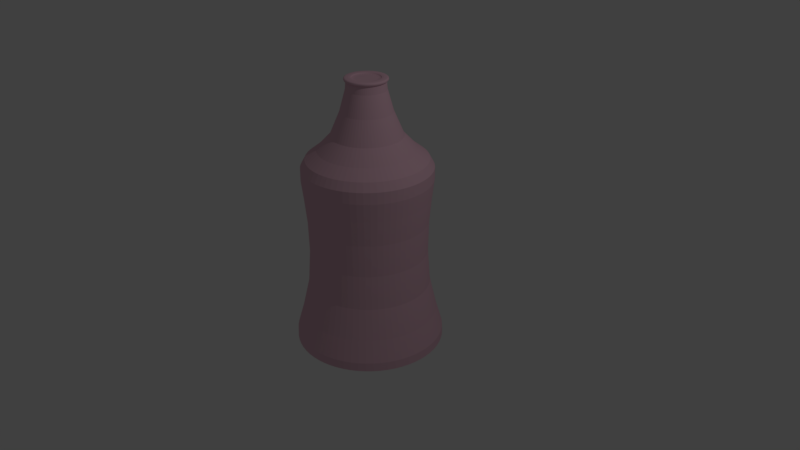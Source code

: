 # Source: BottleThree.blend  (saved by Blender 2.79.0; exported with 4.5.12 LTS)
import bpy
from mathutils import Matrix  # noqa: F401  (used for matrix-valued properties, if any)

bpy.ops.wm.read_factory_settings(use_empty=True)
scene = bpy.context.scene
scene.name = 'Scene'

# ---- collections
col_collection_1 = bpy.data.collections.new('Collection 1'); scene.collection.children.link(col_collection_1)

# ---- materials (node trees are filled in below, after node groups)
mat_material_001 = bpy.data.materials.new('Material.001')
mat_material_001.alpha_threshold = 0.0
mat_material_001.use_transparent_shadow = False
mat_material_001.diffuse_color = (0.8, 0.4989, 0.5998, 1.0)
mat_material_001.roughness = 0.5

# ---- material node trees

# ---- world
world_world = bpy.data.worlds.new('World'); scene.world = world_world
world_world.color = (0.05088, 0.05088, 0.05088)
world_world.use_sun_shadow = False
world_world.sun_shadow_jitter_overblur = 0.0
world_world.cycles.sampling_method = 'MANUAL'

# ---- cameras
cam_camera = bpy.data.cameras.new('Camera')
cam_camera.clip_end = 100.0
cam_camera.lens = 35.0
cam_camera.sensor_width = 32.0
cam_camera.sensor_height = 18.0
cam_camera.ortho_scale = 7.314
cam_camera.dof.focus_distance = 0.0
cam_camera.dof.aperture_fstop = 128.0

# ---- lights
light_lamp = bpy.data.lights.new('Lamp', 'POINT')
light_lamp.transmission_factor = 0.0
light_lamp.cutoff_distance = 30.0
light_lamp.energy = 100.0
light_lamp.shadow_buffer_clip_start = 1.001
light_lamp.shadow_soft_size = 0.1
light_lamp.shadow_maximum_resolution = 0.006
light_lamp.use_absolute_resolution = True

# ---- meshes
me_cylinder = bpy.data.meshes.new('Cylinder')
me_cylinder.from_pydata([(0.07812, 0.7932, 1.611), (0.2314, 0.7627, 1.611), (0.3757, 0.7029, 1.611), (0.5056, 0.6161, 1.611), (0.6161, 0.5056, 1.611), (0.7029, 0.3757, 1.611), (0.7627, 0.2314, 1.611), (0.7932, 0.07812, 1.611), (0.7932, -0.07812, 1.611), (0.7627, -0.2314, 1.611), (0.7029, -0.3757, 1.611), (0.6161, -0.5056, 1.611), (0.5056, -0.6161, 1.611), (0.3757, -0.7029, 1.611), (0.2314, -0.7627, 1.611), (0.07812, -0.7932, 1.611), (-0.07812, -0.7932, 1.611), (-0.2314, -0.7627, 1.611), (-0.3757, -0.7029, 1.611), (-0.5056, -0.6161, 1.611), (-0.6161, -0.5056, 1.611), (-0.7029, -0.3757, 1.611), (-0.7627, -0.2314, 1.611), (-0.7932, -0.07812, 1.611), (-0.7932, 0.07812, 1.611), (-0.7627, 0.2314, 1.611), (-0.7029, 0.3757, 1.611), (-0.6161, 0.5056, 1.611), (-0.5056, 0.6161, 1.611), (-0.3757, 0.7029, 1.611), (0.7891, 0.2394, 2.36), (-0.2314, 0.7627, 1.611), (-0.07812, 0.7932, 1.611), (0.4526, 0.8467, -2.204), (0.6101, 0.5007, -2.29), (0.7422, -0.6091, -2.204), (-0.7422, -0.6091, -2.204), (-0.4526, 0.8467, -2.204), (0.9555, 0.09411, -2.204), (-0.09411, -0.9555, -2.204), (-0.9188, 0.2787, -2.204), (0.6091, 0.7422, -2.204), (0.6091, -0.7422, -2.204), (-0.8467, -0.4526, -2.204), (-0.2787, 0.9188, -2.204), (0.9555, -0.09411, -2.204), (-0.2787, -0.9188, -2.204), (-0.8467, 0.4526, -2.204), (0.7422, 0.6091, -2.204), (0.4526, -0.8467, -2.204), (0.09411, 0.9555, -2.204), (-0.9188, -0.2787, -2.204), (-0.09411, 0.9555, -2.204), (0.9188, -0.2787, -2.204), (-0.4526, -0.8467, -2.204), (-0.7422, 0.6091, -2.204), (0.8467, 0.4526, -2.204), (0.2787, -0.9188, -2.204), (-0.9555, -0.09411, -2.204), (0.2787, 0.9188, -2.204), (0.8467, -0.4526, -2.204), (-0.6091, -0.7422, -2.204), (-0.6091, 0.7422, -2.204), (0.9188, 0.2787, -2.204), (0.09411, -0.9555, -2.204), (-0.9555, 0.09411, -2.204), (5.541e-08, 3.222e-07, -2.321), (-0.07736, 0.7855, -2.29), (-0.3721, -0.6961, -2.29), (0.6961, 0.3721, -2.29), (-0.5007, -0.6101, -2.29), (0.7553, 0.2291, -2.29), (-0.6101, -0.5007, -2.29), (0.7855, 0.07736, -2.29), (-0.6961, -0.3721, -2.29), (0.7855, -0.07736, -2.29), (-0.7553, -0.2291, -2.29), (0.7553, -0.2291, -2.29), (-0.7855, -0.07736, -2.29), (0.6961, -0.3721, -2.29), (-0.7855, 0.07736, -2.29), (0.6101, -0.5007, -2.29), (-0.7553, 0.2291, -2.29), (0.5007, -0.6101, -2.29), (-0.6961, 0.3721, -2.29), (0.3721, -0.6961, -2.29), (0.07736, 0.7855, -2.29), (-0.6101, 0.5007, -2.29), (0.2291, -0.7553, -2.29), (0.2291, 0.7553, -2.29), (-0.5007, 0.6101, -2.29), (0.07736, -0.7855, -2.29), (0.3721, 0.6961, -2.29), (-0.3721, 0.6961, -2.29), (-0.07736, -0.7855, -2.29), (0.5007, 0.6101, -2.29), (-0.2291, 0.7553, -2.29), (-0.2291, -0.7553, -2.29), (0.5479, -0.2929, 2.787), (0.08083, -0.8206, 2.36), (-0.8206, 0.08083, 2.36), (0.3887, 0.7272, 2.36), (0.6374, -0.5231, 2.36), (-0.6374, -0.5231, 2.36), (-0.3887, 0.7272, 2.36), (0.8206, 0.08083, 2.36), (-0.08083, -0.8206, 2.36), (-0.7891, 0.2394, 2.36), (0.5231, 0.6374, 2.36), (0.5231, -0.6374, 2.36), (-0.7272, -0.3887, 2.36), (-0.2394, 0.7891, 2.36), (0.8206, -0.08083, 2.36), (-0.2394, -0.7891, 2.36), (-0.7272, 0.3887, 2.36), (0.6374, 0.5231, 2.36), (0.3887, -0.7272, 2.36), (-0.7891, -0.2394, 2.36), (0.08083, 0.8206, 2.36), (-0.08083, 0.8206, 2.36), (0.7891, -0.2394, 2.36), (-0.3887, -0.7272, 2.36), (-0.6374, 0.5231, 2.36), (0.7272, 0.3887, 2.36), (0.2394, -0.7891, 2.36), (-0.8206, -0.08083, 2.36), (0.2394, 0.7891, 2.36), (0.7272, -0.3887, 2.36), (-0.5231, -0.6374, 2.36), (-0.5231, 0.6374, 2.36), (0.1538, -0.2878, 3.705), (-0.6183, 0.0609, 2.787), (0.4803, -0.3941, 2.787), (-0.5945, 0.1803, 2.787), (0.3941, -0.4803, 2.787), (-0.5479, 0.2929, 2.787), (0.2929, -0.5479, 2.787), (0.0609, 0.6183, 2.787), (-0.4803, 0.3941, 2.787), (0.1803, -0.5945, 2.787), (0.1803, 0.5945, 2.787), (-0.3941, 0.4803, 2.787), (0.0609, -0.6183, 2.787), (0.2929, 0.5479, 2.787), (-0.2929, 0.5479, 2.787), (-0.0609, -0.6183, 2.787), (0.3941, 0.4803, 2.787), (-0.1803, 0.5945, 2.787), (-0.1803, -0.5945, 2.787), (0.4803, 0.3941, 2.787), (-0.0609, 0.6183, 2.787), (-0.2929, -0.5479, 2.787), (0.5479, 0.2929, 2.787), (-0.3941, -0.4803, 2.787), (0.5945, 0.1803, 2.787), (-0.4803, -0.3941, 2.787), (0.6183, 0.0609, 2.787), (-0.5479, -0.2929, 2.787), (0.6183, -0.0609, 2.787), (-0.5945, -0.1803, 2.787), (0.5945, -0.1803, 2.787), (-0.6183, -0.0609, 2.787), (-0.02391, -0.2428, 4.415), (0.03198, 0.3247, 3.705), (-0.2522, 0.207, 3.705), (0.09471, -0.3122, 3.705), (0.09471, 0.3122, 3.705), (-0.207, 0.2522, 3.705), (0.03198, -0.3247, 3.705), (0.1538, 0.2878, 3.705), (-0.1538, 0.2878, 3.705), (-0.03198, -0.3247, 3.705), (0.207, 0.2522, 3.705), (-0.09471, 0.3122, 3.705), (-0.09471, -0.3122, 3.705), (0.2522, 0.207, 3.705), (-0.03198, 0.3247, 3.705), (-0.1538, -0.2878, 3.705), (0.2878, 0.1538, 3.705), (-0.207, -0.2522, 3.705), (0.3122, 0.09471, 3.705), (-0.2522, -0.207, 3.705), (0.3247, 0.03198, 3.705), (-0.2878, -0.1538, 3.705), (0.3247, -0.03198, 3.705), (-0.3122, -0.09471, 3.705), (0.3122, -0.09471, 3.705), (-0.3247, -0.03198, 3.705), (0.2878, -0.1538, 3.705), (-0.3247, 0.03198, 3.705), (0.2522, -0.207, 3.705), (-0.3122, 0.09472, 3.705), (0.207, -0.2522, 3.705), (-0.2878, 0.1538, 3.705), (-0.1703, -0.2076, 4.466), (0.1548, 0.1886, 4.415), (-0.07081, 0.2334, 4.415), (-0.07081, -0.2334, 4.415), (0.1886, 0.1548, 4.415), (-0.02391, 0.2428, 4.415), (-0.115, -0.2151, 4.415), (0.2151, 0.115, 4.415), (-0.1548, -0.1886, 4.415), (0.2334, 0.07081, 4.415), (-0.1886, -0.1548, 4.415), (0.2428, 0.02391, 4.415), (-0.2151, -0.115, 4.415), (0.2428, -0.02391, 4.415), (-0.2334, -0.07081, 4.415), (0.2334, -0.07081, 4.415), (-0.2428, -0.02391, 4.415), (0.2151, -0.115, 4.415), (-0.2428, 0.02391, 4.415), (0.1886, -0.1548, 4.415), (-0.2334, 0.07081, 4.415), (0.1548, -0.1886, 4.415), (-0.2151, 0.115, 4.415), (0.115, -0.2151, 4.415), (0.02391, 0.2428, 4.415), (-0.1886, 0.1548, 4.415), (0.07081, -0.2334, 4.415), (0.07081, 0.2334, 4.415), (-0.1548, 0.1886, 4.415), (0.02391, -0.2428, 4.415), (0.115, 0.2151, 4.415), (-0.115, 0.2151, 4.415), (-0.2461, -0.07466, 4.503), (0.257, 0.07795, 4.466), (-0.2076, -0.1703, 4.466), (0.2672, 0.02632, 4.466), (-0.2368, -0.1266, 4.466), (0.2672, -0.02632, 4.466), (-0.257, -0.07795, 4.466), (0.257, -0.07795, 4.466), (-0.2672, -0.02632, 4.466), (0.2368, -0.1266, 4.466), (-0.2672, 0.02632, 4.466), (0.2076, -0.1703, 4.466), (-0.257, 0.07795, 4.466), (0.1703, -0.2076, 4.466), (-0.2368, 0.1266, 4.466), (0.1266, -0.2368, 4.466), (0.02632, 0.2672, 4.466), (-0.2076, 0.1703, 4.466), (0.07795, -0.257, 4.466), (0.07795, 0.257, 4.466), (-0.1703, 0.2076, 4.466), (0.02632, -0.2672, 4.466), (0.1266, 0.2368, 4.466), (-0.1266, 0.2368, 4.466), (-0.02632, -0.2672, 4.466), (0.1703, 0.2076, 4.466), (-0.07795, 0.257, 4.466), (-0.07795, -0.257, 4.466), (0.2076, 0.1703, 4.466), (-0.02632, 0.2672, 4.466), (-0.1266, -0.2368, 4.466), (0.2368, 0.1266, 4.466), (-0.1115, 0.1358, 4.488), (0.2461, -0.07466, 4.503), (-0.256, -0.02521, 4.503), (0.2268, -0.1212, 4.503), (-0.256, 0.02521, 4.503), (0.1988, -0.1632, 4.503), (-0.2461, 0.07466, 4.503), (0.1632, -0.1988, 4.503), (-0.2268, 0.1212, 4.503), (0.1212, -0.2268, 4.503), (0.02521, 0.256, 4.503), (-0.1988, 0.1632, 4.503), (0.07466, -0.2461, 4.503), (0.07466, 0.2461, 4.503), (-0.1632, 0.1988, 4.503), (0.02521, -0.256, 4.503), (0.1212, 0.2268, 4.503), (-0.1212, 0.2268, 4.503), (-0.02521, -0.256, 4.503), (0.1632, 0.1988, 4.503), (-0.07466, 0.2461, 4.503), (-0.07466, -0.2461, 4.503), (0.1988, 0.1632, 4.503), (-0.02521, 0.256, 4.503), (-0.1212, -0.2268, 4.503), (0.2268, 0.1212, 4.503), (-0.1632, -0.1988, 4.503), (0.2461, 0.07466, 4.503), (-0.1988, -0.1632, 4.503), (0.256, 0.02521, 4.503), (-0.2268, -0.1212, 4.503), (0.256, -0.02521, 4.503), (0.02066, 0.2098, 4.51), (0.06119, 0.2017, 4.51), (0.09936, 0.1859, 4.51), (0.1337, 0.1629, 4.51), (0.1629, 0.1337, 4.51), (0.1859, 0.09936, 4.51), (0.2017, 0.06119, 4.51), (0.2098, 0.02066, 4.51), (0.2098, -0.02066, 4.51), (0.2017, -0.06119, 4.51), (0.1859, -0.09936, 4.51), (0.1629, -0.1337, 4.51), (0.1337, -0.1629, 4.51), (0.09936, -0.1859, 4.51), (0.06119, -0.2017, 4.51), (0.02066, -0.2098, 4.51), (-0.02066, -0.2098, 4.51), (-0.06119, -0.2017, 4.51), (-0.09936, -0.1859, 4.51), (-0.1337, -0.1629, 4.51), (-0.1629, -0.1337, 4.51), (-0.1859, -0.09936, 4.51), (-0.2017, -0.06119, 4.51), (-0.2098, -0.02066, 4.51), (-0.2098, 0.02066, 4.51), (-0.2017, 0.06119, 4.51), (-0.1859, 0.09936, 4.51), (-0.1629, 0.1337, 4.51), (-0.1337, 0.1629, 4.51), (-0.09936, 0.1859, 4.51), (-0.06119, 0.2017, 4.51), (-0.02066, 0.2098, 4.51), (-8.289e-08, 2.827e-07, 4.466), (0.01722, -0.1749, 4.488), (0.08283, 0.155, 4.488), (-0.08283, 0.155, 4.488), (-0.01722, -0.1749, 4.488), (0.1115, 0.1358, 4.488), (-0.051, 0.1681, 4.488), (-0.051, -0.1681, 4.488), (0.1358, 0.1115, 4.488), (-0.01722, 0.1749, 4.488), (-0.08283, -0.155, 4.488), (0.155, 0.08283, 4.488), (-0.1115, -0.1358, 4.488), (0.1681, 0.051, 4.488), (-0.1358, -0.1115, 4.488), (0.1749, 0.01722, 4.488), (-0.155, -0.08282, 4.488), (0.1749, -0.01722, 4.488), (-0.1681, -0.051, 4.488), (0.1681, -0.051, 4.488), (-0.1749, -0.01722, 4.488), (0.155, -0.08282, 4.488), (-0.1749, 0.01722, 4.488), (0.1358, -0.1115, 4.488), (-0.1681, 0.051, 4.488), (0.1115, -0.1358, 4.488), (-0.155, 0.08283, 4.488), (0.08283, -0.155, 4.488), (0.01722, 0.1749, 4.488), (-0.1358, 0.1115, 4.488), (0.051, -0.1681, 4.488), (0.051, 0.1681, 4.488), (-0.08573, 0.8705, -1.443), (-0.07392, 0.7506, 0.1622), (-0.2539, 0.837, -1.443), (-0.2189, 0.7217, 0.1622), (-0.4123, 0.7714, -1.443), (-0.3555, 0.6651, 0.1622), (-0.5549, 0.6761, -1.443), (-0.4785, 0.583, 0.1622), (-0.6761, 0.5549, -1.443), (-0.583, 0.4785, 0.1622), (-0.7714, 0.4123, -1.443), (-0.6651, 0.3555, 0.1622), (-0.837, 0.2539, -1.443), (-0.7217, 0.2189, 0.1622), (-0.8705, 0.08574, -1.443), (-0.7506, 0.07392, 0.1622), (-0.8705, -0.08573, -1.443), (-0.7506, -0.07392, 0.1622), (-0.837, -0.2539, -1.443), (-0.7217, -0.2189, 0.1622), (-0.7714, -0.4123, -1.443), (-0.6651, -0.3555, 0.1622), (-0.6761, -0.5549, -1.443), (-0.583, -0.4785, 0.1622), (-0.5549, -0.6761, -1.443), (-0.4785, -0.583, 0.1622), (-0.4123, -0.7714, -1.443), (-0.3555, -0.6651, 0.1622), (-0.2539, -0.837, -1.443), (-0.2189, -0.7217, 0.1622), (-0.08573, -0.8705, -1.443), (-0.07392, -0.7506, 0.1622), (0.08573, -0.8705, -1.443), (0.07392, -0.7506, 0.1622), (0.2539, -0.837, -1.443), (0.2189, -0.7217, 0.1622), (0.4123, -0.7714, -1.443), (0.3555, -0.6651, 0.1622), (0.5549, -0.6761, -1.443), (0.4785, -0.583, 0.1622), (0.6761, -0.5549, -1.443), (0.583, -0.4785, 0.1622), (0.7714, -0.4123, -1.443), (0.6651, -0.3555, 0.1622), (0.837, -0.2539, -1.443), (0.7217, -0.2189, 0.1622), (0.8705, -0.08573, -1.443), (0.7506, -0.07392, 0.1622), (0.8705, 0.08573, -1.443), (0.7506, 0.07392, 0.1622), (0.837, 0.2539, -1.443), (0.7217, 0.2189, 0.1622), (0.7714, 0.4123, -1.443), (0.6651, 0.3555, 0.1622), (0.6761, 0.5549, -1.443), (0.583, 0.4785, 0.1622), (0.5549, 0.6761, -1.443), (0.4785, 0.583, 0.1622), (0.4123, 0.7714, -1.443), (0.3555, 0.6651, 0.1622), (0.2539, 0.837, -1.443), (0.2189, 0.7217, 0.1622), (0.08573, 0.8705, -1.443), (0.07392, 0.7506, 0.1622), (0.09373, 0.9517, -1.987), (0.0809, 0.8214, 2.073), (1.676e-07, 0.797, 1.611), (0.1706, 0.8579, -1.443), (0.2776, 0.9151, -1.987), (0.2396, 0.7898, 2.073), (0.3347, 0.8081, -1.443), (0.4508, 0.8434, -1.987), (0.3891, 0.7279, 2.073), (0.486, 0.7273, -1.443), (0.6067, 0.7392, -1.987), (0.5236, 0.638, 2.073), (0.6185, 0.6185, -1.443), (0.7392, 0.6067, -1.987), (0.638, 0.5236, 2.073), (0.7273, 0.486, -1.443), (0.8434, 0.4508, -1.987), (0.7279, 0.3891, 2.073), (0.8081, 0.3347, -1.443), (0.9151, 0.2776, -1.987), (0.7898, 0.2396, 2.073), (0.8579, 0.1706, -1.443), (0.9517, 0.09373, -1.987), (0.8214, 0.0809, 2.073), (0.8747, 1.062e-07, -1.443), (0.9517, -0.09373, -1.987), (0.8214, -0.0809, 2.073), (0.8579, -0.1706, -1.443), (0.9151, -0.2776, -1.987), (0.7898, -0.2396, 2.073), (0.8081, -0.3347, -1.443), (0.8434, -0.4508, -1.987), (0.7279, -0.3891, 2.073), (0.7273, -0.486, -1.443), (0.7392, -0.6067, -1.987), (0.638, -0.5236, 2.073), (0.6185, -0.6185, -1.443), (0.6067, -0.7392, -1.987), (0.5236, -0.638, 2.073), (0.486, -0.7273, -1.443), (0.4508, -0.8434, -1.987), (0.3891, -0.7279, 2.073), (0.3347, -0.8081, -1.443), (0.2776, -0.9151, -1.987), (0.2396, -0.7898, 2.073), (0.1706, -0.8579, -1.443), (0.09373, -0.9517, -1.987), (0.0809, -0.8214, 2.073), (-2.775e-07, -0.8747, -1.443), (-0.09373, -0.9517, -1.987), (-0.0809, -0.8214, 2.073), (-0.1706, -0.8579, -1.443), (-0.2776, -0.9151, -1.987), (-0.2396, -0.7898, 2.073), (-0.3347, -0.8081, -1.443), (-0.4508, -0.8434, -1.987), (-0.3891, -0.7279, 2.073), (-0.486, -0.7273, -1.443), (-0.6067, -0.7392, -1.987), (-0.5236, -0.638, 2.073), (-0.6185, -0.6185, -1.443), (-0.7392, -0.6067, -1.987), (-0.638, -0.5236, 2.073), (-0.7273, -0.486, -1.443), (-0.8434, -0.4508, -1.987), (-0.7279, -0.3891, 2.073), (-0.8081, -0.3347, -1.443), (-0.9151, -0.2776, -1.987), (-0.7898, -0.2396, 2.073), (-0.8579, -0.1706, -1.443), (-0.9517, -0.09373, -1.987), (-0.8214, -0.0809, 2.073), (-0.8747, 8.829e-07, -1.443), (-0.9517, 0.09373, -1.987), (-0.8214, 0.0809, 2.073), (-0.8579, 0.1706, -1.443), (-0.9151, 0.2776, -1.987), (-0.7898, 0.2396, 2.073), (-0.8081, 0.3347, -1.443), (-0.8434, 0.4508, -1.987), (-0.7279, 0.3891, 2.073), (-0.7273, 0.486, -1.443), (-0.7392, 0.6067, -1.987), (-0.638, 0.5236, 2.073), (-0.6185, 0.6185, -1.443), (-0.6067, 0.7392, -1.987), (-0.5236, 0.638, 2.073), (-0.486, 0.7273, -1.443), (-0.4508, 0.8434, -1.987), (-0.3891, 0.7279, 2.073), (-0.3347, 0.8081, -1.443), (-0.2776, 0.9151, -1.987), (-0.2396, 0.7898, 2.073), (-0.1706, 0.8579, -1.443), (-0.09373, 0.9517, -1.987), (-0.0809, 0.8214, 2.073), (0.0882, 0.8955, -2.253), (0.2612, 0.8611, -2.253), (0.4242, 0.7936, -2.253), (0.5709, 0.6956, -2.253), (0.6956, 0.5709, -2.253), (0.7936, 0.4242, -2.253), (0.8611, 0.2612, -2.253), (0.8955, 0.0882, -2.253), (0.8955, -0.0882, -2.253), (0.8611, -0.2612, -2.253), (0.7936, -0.4242, -2.253), (0.6956, -0.5709, -2.253), (0.5709, -0.6956, -2.253), (0.4242, -0.7936, -2.253), (0.2612, -0.8611, -2.253), (0.0882, -0.8955, -2.253), (-0.0882, -0.8955, -2.253), (-0.2612, -0.8611, -2.253), (-0.4242, -0.7936, -2.253), (-0.5709, -0.6956, -2.253), (-0.6956, -0.5709, -2.253), (-0.7936, -0.4242, -2.253), (-0.8611, -0.2612, -2.253), (-0.8955, -0.0882, -2.253), (-0.8955, 0.0882, -2.253), (-0.8611, 0.2612, -2.253), (-0.7936, 0.4242, -2.253), (-0.6956, 0.5709, -2.253), (-0.5709, 0.6956, -2.253), (-0.4242, 0.7936, -2.253), (-0.2612, 0.8611, -2.253), (-0.0882, 0.8955, -2.253), (0.5334, 0.7983, -2.204), (0.3674, 0.887, -2.204), (0.6789, -0.6789, -2.204), (0.7983, -0.5334, -2.204), (-0.7983, -0.5334, -2.204), (-0.6789, -0.6789, -2.204), (-0.3674, 0.887, -2.204), (-0.5334, 0.7983, -2.204), (0.9601, 8.196e-08, -2.204), (0.9417, 0.1873, -2.204), (-0.1873, -0.9417, -2.204), (-3.26e-07, -0.9601, -2.204), (-0.887, 0.3674, -2.204), (-0.9417, 0.1873, -2.204), (0.6789, 0.6789, -2.204), (0.5334, -0.7983, -2.204), (-0.887, -0.3674, -2.204), (-0.1873, 0.9417, -2.204), (0.9417, -0.1873, -2.204), (-0.3674, -0.887, -2.204), (-0.7983, 0.5334, -2.204), (0.7983, 0.5334, -2.204), (0.3674, -0.887, -2.204), (0.1873, 0.9417, -2.204), (1.714e-07, 0.9601, -2.204), (-0.9417, -0.1873, -2.204), (0.887, -0.3674, -2.204), (-0.5334, -0.7983, -2.204), (-0.6789, 0.6789, -2.204), (0.887, 0.3674, -2.204), (0.1873, -0.9417, -2.204), (-0.9601, 9.388e-07, -2.204), (0.05137, 0.5216, -2.313), (0.1521, 0.5015, -2.313), (0.2471, 0.4622, -2.313), (0.3325, 0.4051, -2.313), (0.4051, 0.3325, -2.313), (0.4622, 0.2471, -2.313), (0.5015, 0.1521, -2.313), (0.5216, 0.05137, -2.313), (0.5216, -0.05137, -2.313), (0.5015, -0.1521, -2.313), (0.4622, -0.2471, -2.313), (0.4051, -0.3325, -2.313), (0.3325, -0.4051, -2.313), (0.2471, -0.4622, -2.313), (0.1521, -0.5015, -2.313), (0.05137, -0.5216, -2.313), (-0.05137, -0.5216, -2.313), (-0.1521, -0.5015, -2.313), (-0.2471, -0.4622, -2.313), (-0.3325, -0.4051, -2.313), (-0.4051, -0.3325, -2.313), (-0.4622, -0.2471, -2.313), (-0.5015, -0.1521, -2.313), (-0.5216, -0.05137, -2.313), (-0.5216, 0.05137, -2.313), (-0.5015, 0.1521, -2.313), (-0.4622, 0.2471, -2.313), (-0.4051, 0.3325, -2.313), (-0.3325, 0.4051, -2.313), (-0.2471, 0.4622, -2.313), (-0.1521, 0.5015, -2.313), (-0.05137, 0.5216, -2.313), (0.6563, 0.4385, -2.29), (0.5581, 0.5581, -2.29), (1.267e-07, 0.7893, -2.29), (-0.154, 0.7741, -2.29), (-0.4385, -0.6563, -2.29), (-0.3021, -0.7292, -2.29), (0.7292, 0.3021, -2.29), (-0.5581, -0.5581, -2.29), (0.7741, 0.154, -2.29), (-0.6563, -0.4385, -2.29), (0.7893, 1.229e-07, -2.29), (-0.7292, -0.302, -2.29), (0.7741, -0.154, -2.29), (-0.7741, -0.154, -2.29), (0.7292, -0.3021, -2.29), (-0.7893, 8.27e-07, -2.29), (0.6563, -0.4385, -2.29), (-0.7741, 0.154, -2.29), (0.5581, -0.5581, -2.29), (-0.7292, 0.3021, -2.29), (0.4385, -0.6563, -2.29), (-0.6563, 0.4385, -2.29), (0.3021, -0.7292, -2.29), (0.154, 0.7741, -2.29), (-0.5581, 0.5581, -2.29), (0.154, -0.7741, -2.29), (0.3021, 0.7292, -2.29), (-0.4385, 0.6563, -2.29), (-2.794e-07, -0.7893, -2.29), (0.4385, 0.6563, -2.29), (-0.302, 0.7292, -2.29), (-0.154, -0.7741, -2.29), (0.0751, 0.7625, 2.566), (0.2224, 0.7332, 2.566), (0.3612, 0.6757, 2.566), (0.486, 0.5923, 2.566), (0.5923, 0.486, 2.566), (0.6757, 0.3612, 2.566), (0.7332, 0.2224, 2.566), (0.7625, 0.0751, 2.566), (0.7625, -0.0751, 2.566), (0.7332, -0.2224, 2.566), (0.6757, -0.3612, 2.566), (0.5923, -0.486, 2.566), (0.486, -0.5923, 2.566), (0.3612, -0.6757, 2.566), (0.2224, -0.7332, 2.566), (0.0751, -0.7625, 2.566), (-0.0751, -0.7625, 2.566), (-0.2224, -0.7332, 2.566), (-0.3612, -0.6757, 2.566), (-0.486, -0.5923, 2.566), (-0.5923, -0.486, 2.566), (-0.6757, -0.3612, 2.566), (-0.7332, -0.2224, 2.566), (-0.7625, -0.0751, 2.566), (-0.7625, 0.0751, 2.566), (-0.7332, 0.2224, 2.566), (-0.6757, 0.3612, 2.566), (-0.5923, 0.486, 2.566), (-0.486, 0.5923, 2.566), (-0.3612, 0.6757, 2.566), (-0.2224, 0.7332, 2.566), (-0.0751, 0.7625, 2.566), (0.7619, 0.3156, 2.36), (0.8088, 0.1609, 2.36), (0.1609, -0.8088, 2.36), (-2.98e-07, -0.8246, 2.36), (-0.8246, 8.401e-07, 2.36), (-0.8088, 0.1609, 2.36), (0.3156, 0.7619, 2.36), (0.4581, 0.6857, 2.36), (0.6857, -0.4581, 2.36), (0.5831, -0.5831, 2.36), (-0.5831, -0.5831, 2.36), (-0.6857, -0.4581, 2.36), (-0.4581, 0.6857, 2.36), (-0.3156, 0.7619, 2.36), (0.8246, 1.062e-07, 2.36), (-0.1609, -0.8088, 2.36), (-0.7619, 0.3156, 2.36), (0.5831, 0.5831, 2.36), (0.4581, -0.6857, 2.36), (-0.7619, -0.3156, 2.36), (-0.1609, 0.8088, 2.36), (0.8088, -0.1609, 2.36), (-0.3156, -0.7619, 2.36), (-0.6857, 0.4581, 2.36), (0.6857, 0.4581, 2.36), (0.3156, -0.7619, 2.36), (-0.8088, -0.1609, 2.36), (1.248e-07, 0.8246, 2.36), (0.1609, 0.8088, 2.36), (0.7619, -0.3156, 2.36), (-0.4581, -0.6857, 2.36), (-0.5831, 0.5831, 2.36), (0.04445, 0.4513, 3.13), (0.1316, 0.434, 3.13), (0.2138, 0.3999, 3.13), (0.2877, 0.3505, 3.13), (0.3505, 0.2877, 3.13), (0.3999, 0.2138, 3.13), (0.434, 0.1316, 3.13), (0.4513, 0.04445, 3.13), (0.4513, -0.04445, 3.13), (0.434, -0.1316, 3.13), (0.3999, -0.2138, 3.13), (0.3505, -0.2877, 3.13), (0.2877, -0.3505, 3.13), (0.2138, -0.3999, 3.13), (0.1316, -0.434, 3.13), (0.04445, -0.4513, 3.13), (-0.04445, -0.4513, 3.13), (-0.1316, -0.434, 3.13), (-0.2138, -0.3999, 3.13), (-0.2877, -0.3505, 3.13), (-0.3505, -0.2877, 3.13), (-0.3999, -0.2138, 3.13), (-0.434, -0.1316, 3.13), (-0.4513, -0.04445, 3.13), (-0.4513, 0.04445, 3.13), (-0.434, 0.1316, 3.13), (-0.3999, 0.2138, 3.13), (-0.3505, 0.2877, 3.13), (-0.2877, 0.3505, 3.13), (-0.2138, 0.3999, 3.13), (-0.1316, 0.434, 3.13), (-0.04445, 0.4513, 3.13), (0.574, -0.2378, 2.787), (0.5166, -0.3452, 2.787), (-0.6213, 7.059e-07, 2.787), (-0.6093, 0.1212, 2.787), (0.4393, -0.4393, 2.787), (-0.574, 0.2378, 2.787), (0.3452, -0.5166, 2.787), (-0.5166, 0.3452, 2.787), (0.2378, -0.574, 2.787), (5.867e-08, 0.6213, 2.787), (0.1212, 0.6093, 2.787), (-0.4393, 0.4393, 2.787), (0.1212, -0.6093, 2.787), (0.2378, 0.574, 2.787), (-0.3452, 0.5166, 2.787), (-2.598e-07, -0.6213, 2.787), (0.3452, 0.5166, 2.787), (-0.2378, 0.574, 2.787), (-0.1212, -0.6093, 2.787), (0.4393, 0.4393, 2.787), (-0.1212, 0.6093, 2.787), (-0.2378, -0.574, 2.787), (0.5166, 0.3452, 2.787), (-0.3452, -0.5166, 2.787), (0.574, 0.2378, 2.787), (-0.4393, -0.4393, 2.787), (0.6093, 0.1212, 2.787), (-0.5166, -0.3452, 2.787), (0.6213, 1.509e-07, 2.787), (-0.574, -0.2378, 2.787), (0.6093, -0.1212, 2.787), (-0.6093, -0.1212, 2.787), (0.02472, 0.251, 4.227), (0.07322, 0.2414, 4.227), (0.1189, 0.2225, 4.227), (0.16, 0.195, 4.227), (0.195, 0.16, 4.227), (0.2225, 0.1189, 4.227), (0.2414, 0.07322, 4.227), (0.251, 0.02472, 4.227), (0.251, -0.02472, 4.227), (0.2414, -0.07322, 4.227), (0.2225, -0.1189, 4.227), (0.195, -0.16, 4.227), (0.16, -0.195, 4.227), (0.1189, -0.2225, 4.227), (0.07322, -0.2414, 4.227), (0.02472, -0.251, 4.227), (-0.02472, -0.251, 4.227), (-0.07322, -0.2414, 4.227), (-0.1189, -0.2225, 4.227), (-0.16, -0.195, 4.227), (-0.195, -0.16, 4.227), (-0.2225, -0.1189, 4.227), (-0.2414, -0.07322, 4.227), (-0.251, -0.02472, 4.227), (-0.251, 0.02473, 4.227), (-0.2414, 0.07322, 4.227), (-0.2225, 0.1189, 4.227), (-0.195, 0.16, 4.227), (-0.16, 0.195, 4.227), (-0.1189, 0.2225, 4.227), (-0.07322, 0.2414, 4.227), (-0.02472, 0.251, 4.227), (0.1813, -0.2713, 3.705), (0.1249, -0.3014, 3.705), (-2.328e-08, 0.3263, 3.705), (0.06366, 0.32, 3.705), (-0.2713, 0.1813, 3.705), (-0.2307, 0.2307, 3.705), (0.06366, -0.32, 3.705), (0.1249, 0.3014, 3.705), (-0.1813, 0.2713, 3.705), (-1.9e-07, -0.3263, 3.705), (0.1813, 0.2713, 3.705), (-0.1249, 0.3014, 3.705), (-0.06366, -0.32, 3.705), (0.2307, 0.2307, 3.705), (-0.06365, 0.32, 3.705), (-0.1249, -0.3014, 3.705), (0.2713, 0.1813, 3.705), (-0.1813, -0.2713, 3.705), (0.3014, 0.1249, 3.705), (-0.2307, -0.2307, 3.705), (0.32, 0.06366, 3.705), (-0.2713, -0.1813, 3.705), (0.3263, 2.244e-07, 3.705), (-0.3014, -0.1249, 3.705), (0.32, -0.06366, 3.705), (-0.32, -0.06365, 3.705), (0.3014, -0.1249, 3.705), (-0.3263, 5.15e-07, 3.705), (0.2713, -0.1813, 3.705), (-0.32, 0.06366, 3.705), (0.2307, -0.2307, 3.705), (-0.3014, 0.1249, 3.705), (0.02572, 0.2611, 4.438), (0.07616, 0.2511, 4.438), (0.1237, 0.2314, 4.438), (0.1664, 0.2028, 4.438), (0.2028, 0.1664, 4.438), (0.2314, 0.1237, 4.438), (0.2511, 0.07616, 4.438), (0.2611, 0.02572, 4.438), (0.2611, -0.02572, 4.438), (0.2511, -0.07616, 4.438), (0.2314, -0.1237, 4.438), (0.2028, -0.1664, 4.438), (0.1664, -0.2028, 4.438), (0.1237, -0.2314, 4.438), (0.07616, -0.2511, 4.438), (0.02572, -0.2611, 4.438), (-0.02572, -0.2611, 4.438), (-0.07616, -0.2511, 4.438), (-0.1237, -0.2314, 4.438), (-0.1664, -0.2028, 4.438), (-0.2028, -0.1664, 4.438), (-0.2314, -0.1237, 4.438), (-0.2511, -0.07616, 4.438), (-0.2611, -0.02572, 4.438), (-0.2611, 0.02572, 4.438), (-0.2511, 0.07616, 4.438), (-0.2314, 0.1237, 4.438), (-0.2028, 0.1664, 4.438), (-0.1664, 0.2028, 4.438), (-0.1237, 0.2314, 4.438), (-0.07616, 0.2511, 4.438), (-0.02572, 0.2611, 4.438), (-1.704e-07, -0.244, 4.415), (-0.04759, -0.2393, 4.415), (0.1355, 0.2028, 4.415), (0.1725, 0.1725, 4.415), (-0.09336, 0.2254, 4.415), (-0.04759, 0.2393, 4.415), (-0.09336, -0.2254, 4.415), (0.2028, 0.1355, 4.415), (-4.61e-08, 0.244, 4.415), (-0.1355, -0.2028, 4.415), (0.2254, 0.09336, 4.415), (-0.1725, -0.1725, 4.415), (0.2393, 0.04759, 4.415), (-0.2028, -0.1355, 4.415), (0.244, 2.468e-07, 4.415), (-0.2254, -0.09336, 4.415), (0.2393, -0.04759, 4.415), (-0.2393, -0.04759, 4.415), (0.2254, -0.09336, 4.415), (-0.244, 4.633e-07, 4.415), (0.2028, -0.1355, 4.415), (-0.2393, 0.04759, 4.415), (0.1725, -0.1725, 4.415), (-0.2254, 0.09336, 4.415), (0.1355, -0.2028, 4.415), (-0.2028, 0.1355, 4.415), (0.09336, -0.2254, 4.415), (0.04759, 0.2393, 4.415), (-0.1725, 0.1725, 4.415), (0.04759, -0.2393, 4.415), (0.09336, 0.2254, 4.415), (-0.1355, 0.2028, 4.415), (0.02604, 0.2644, 4.49), (0.07712, 0.2542, 4.49), (0.1252, 0.2343, 4.49), (0.1685, 0.2054, 4.49), (0.2054, 0.1685, 4.49), (0.2343, 0.1252, 4.49), (0.2542, 0.07712, 4.49), (0.2644, 0.02604, 4.49), (0.2644, -0.02604, 4.49), (0.2542, -0.07712, 4.49), (0.2343, -0.1252, 4.49), (0.2054, -0.1685, 4.49), (0.1685, -0.2054, 4.49), (0.1252, -0.2343, 4.49), (0.07712, -0.2542, 4.49), (0.02604, -0.2644, 4.49), (-0.02604, -0.2644, 4.49), (-0.07712, -0.2542, 4.49), (-0.1252, -0.2343, 4.49), (-0.1685, -0.2054, 4.49), (-0.2054, -0.1685, 4.49), (-0.2343, -0.1252, 4.49), (-0.2542, -0.07712, 4.49), (-0.2644, -0.02604, 4.49), (-0.2644, 0.02604, 4.49), (-0.2542, 0.07712, 4.49), (-0.2343, 0.1252, 4.49), (-0.2054, 0.1685, 4.49), (-0.1685, 0.2054, 4.49), (-0.1252, 0.2343, 4.49), (-0.07712, 0.2542, 4.49), (-0.02604, 0.2644, 4.49), (-0.1492, -0.2233, 4.466), (-0.1899, -0.1899, 4.466), (0.2481, 0.1028, 4.466), (0.2634, 0.05239, 4.466), (-0.2233, -0.1492, 4.466), (0.2685, 2.407e-07, 4.466), (-0.2481, -0.1028, 4.466), (0.2634, -0.05239, 4.466), (-0.2634, -0.05238, 4.466), (0.2481, -0.1028, 4.466), (-0.2685, 4.801e-07, 4.466), (0.2233, -0.1492, 4.466), (-0.2634, 0.05239, 4.466), (0.1899, -0.1899, 4.466), (-0.2481, 0.1028, 4.466), (0.1492, -0.2233, 4.466), (-0.2233, 0.1492, 4.466), (0.1028, -0.2481, 4.466), (-1.211e-08, 0.2685, 4.466), (0.05239, 0.2634, 4.466), (-0.1899, 0.1899, 4.466), (0.05239, -0.2634, 4.466), (0.1028, 0.2481, 4.466), (-0.1492, 0.2233, 4.466), (-1.49e-07, -0.2685, 4.466), (0.1492, 0.2233, 4.466), (-0.1028, 0.2481, 4.466), (-0.05239, -0.2634, 4.466), (0.1899, 0.1899, 4.466), (-0.05239, 0.2634, 4.466), (-0.1028, -0.2481, 4.466), (0.2233, 0.1492, 4.466), (0.02352, 0.2388, 4.508), (0.06965, 0.2296, 4.508), (0.1131, 0.2116, 4.508), (0.1522, 0.1855, 4.508), (0.1855, 0.1522, 4.508), (0.2116, 0.1131, 4.508), (0.2296, 0.06965, 4.508), (0.2388, 0.02352, 4.508), (0.2388, -0.02352, 4.508), (0.2296, -0.06965, 4.508), (0.2116, -0.1131, 4.508), (0.1855, -0.1522, 4.508), (0.1522, -0.1855, 4.508), (0.1131, -0.2116, 4.508), (0.06965, -0.2296, 4.508), (0.02352, -0.2388, 4.508), (-0.02352, -0.2388, 4.508), (-0.06965, -0.2296, 4.508), (-0.1131, -0.2116, 4.508), (-0.1522, -0.1855, 4.508), (-0.1855, -0.1522, 4.508), (-0.2116, -0.1131, 4.508), (-0.2296, -0.06965, 4.508), (-0.2388, -0.02352, 4.508), (-0.2388, 0.02352, 4.508), (-0.2296, 0.06965, 4.508), (-0.2116, 0.1131, 4.508), (-0.1855, 0.1522, 4.508), (-0.1522, 0.1855, 4.508), (-0.1131, 0.2116, 4.508), (-0.06965, 0.2296, 4.508), (-0.02352, 0.2388, 4.508), (-0.2376, -0.09842, 4.503), (-0.2523, -0.05018, 4.503), (0.2523, -0.05018, 4.503), (0.2376, -0.09842, 4.503), (-0.2572, 4.726e-07, 4.503), (0.2138, -0.1429, 4.503), (-0.2523, 0.05018, 4.503), (0.1819, -0.1819, 4.503), (-0.2376, 0.09842, 4.503), (0.1429, -0.2138, 4.503), (-0.2138, 0.1429, 4.503), (0.09842, -0.2376, 4.503), (-2.002e-08, 0.2572, 4.503), (0.05018, 0.2523, 4.503), (-0.1819, 0.1819, 4.503), (0.05018, -0.2523, 4.503), (0.09842, 0.2376, 4.503), (-0.1429, 0.2138, 4.503), (-1.509e-07, -0.2572, 4.503), (0.1429, 0.2138, 4.503), (-0.09842, 0.2376, 4.503), (-0.05018, -0.2523, 4.503), (0.1819, 0.1819, 4.503), (-0.05018, 0.2523, 4.503), (-0.09842, -0.2376, 4.503), (0.2138, 0.1429, 4.503), (-0.1429, -0.2138, 4.503), (0.2376, 0.09842, 4.503), (-0.1819, -0.1819, 4.503), (0.2523, 0.05018, 4.503), (-0.2138, -0.1429, 4.503), (0.2572, 2.431e-07, 4.503), (0.01808, 0.1836, 4.504), (0.05355, 0.1765, 4.504), (0.08696, 0.1627, 4.504), (0.117, 0.1426, 4.504), (0.1426, 0.117, 4.504), (0.1627, 0.08696, 4.504), (0.1765, 0.05355, 4.504), (0.1836, 0.01808, 4.504), (0.1836, -0.01808, 4.504), (0.1765, -0.05355, 4.504), (0.1627, -0.08696, 4.504), (0.1426, -0.117, 4.504), (0.117, -0.1426, 4.504), (0.08696, -0.1627, 4.504), (0.05355, -0.1765, 4.504), (0.01808, -0.1836, 4.504), (-0.01808, -0.1836, 4.504), (-0.05355, -0.1765, 4.504), (-0.08696, -0.1627, 4.504), (-0.117, -0.1426, 4.504), (-0.1426, -0.117, 4.504), (-0.1627, -0.08696, 4.504), (-0.1765, -0.05355, 4.504), (-0.1836, -0.01808, 4.504), (-0.1836, 0.01808, 4.504), (-0.1765, 0.05355, 4.504), (-0.1627, 0.08696, 4.504), (-0.1426, 0.117, 4.504), (-0.117, 0.1426, 4.504), (-0.08696, 0.1627, 4.504), (-0.05355, 0.1765, 4.504), (-0.01808, 0.1836, 4.504), (-3.912e-08, 0.2108, 4.51), (0.04112, 0.2067, 4.51), (0.08066, 0.1947, 4.51), (0.1171, 0.1753, 4.51), (0.149, 0.149, 4.51), (0.1753, 0.1171, 4.51), (0.1947, 0.08066, 4.51), (0.2067, 0.04112, 4.51), (0.2108, 2.431e-07, 4.51), (0.2067, -0.04112, 4.51), (0.1947, -0.08066, 4.51), (0.1753, -0.1171, 4.51), (0.149, -0.149, 4.51), (0.1171, -0.1753, 4.51), (0.08066, -0.1947, 4.51), (0.04112, -0.2067, 4.51), (-1.318e-07, -0.2108, 4.51), (-0.04112, -0.2067, 4.51), (-0.08066, -0.1947, 4.51), (-0.1171, -0.1753, 4.51), (-0.149, -0.149, 4.51), (-0.1753, -0.1171, 4.51), (-0.1947, -0.08066, 4.51), (-0.2067, -0.04112, 4.51), (-0.2108, 4.317e-07, 4.51), (-0.2067, 0.04112, 4.51), (-0.1947, 0.08066, 4.51), (-0.1753, 0.1171, 4.51), (-0.149, 0.149, 4.51), (-0.1171, 0.1753, 4.51), (-0.08066, 0.1947, 4.51), (-0.04112, 0.2067, 4.51), (0.01292, 0.1311, 4.472), (0.03825, 0.1261, 4.472), (0.06212, 0.1162, 4.472), (0.0836, 0.1019, 4.472), (0.1019, 0.0836, 4.472), (0.1162, 0.06212, 4.472), (0.1261, 0.03825, 4.472), (0.1311, 0.01292, 4.472), (0.1311, -0.01292, 4.472), (0.1261, -0.03825, 4.472), (0.1162, -0.06212, 4.472), (0.1019, -0.0836, 4.472), (0.0836, -0.1019, 4.472), (0.06212, -0.1162, 4.472), (0.03825, -0.1261, 4.472), (0.01292, -0.1311, 4.472), (-0.01292, -0.1311, 4.472), (-0.03825, -0.1261, 4.472), (-0.06212, -0.1162, 4.472), (-0.0836, -0.1019, 4.472), (-0.1019, -0.0836, 4.472), (-0.1162, -0.06212, 4.472), (-0.1261, -0.03825, 4.472), (-0.1311, -0.01292, 4.472), (-0.1311, 0.01292, 4.472), (-0.1261, 0.03825, 4.472), (-0.1162, 0.06212, 4.472), (-0.1019, 0.0836, 4.472), (-0.0836, 0.1019, 4.472), (-0.06212, 0.1162, 4.472), (-0.03825, 0.1261, 4.472), (-0.01292, 0.1311, 4.472), (-0.1242, 0.1242, 4.488), (-0.09762, 0.1461, 4.488), (0.03428, -0.1723, 4.488), (-1.257e-07, -0.1757, 4.488), (0.06724, 0.1623, 4.488), (0.09762, 0.1461, 4.488), (-0.06724, 0.1623, 4.488), (-0.03428, -0.1723, 4.488), (0.1242, 0.1242, 4.488), (-0.03428, 0.1723, 4.488), (-0.06724, -0.1623, 4.488), (0.1461, 0.09762, 4.488), (-6.659e-08, 0.1757, 4.488), (-0.09762, -0.1461, 4.488), (0.1623, 0.06724, 4.488), (-0.1242, -0.1242, 4.488), (0.1723, 0.03428, 4.488), (-0.1461, -0.09762, 4.488), (0.1757, 2.412e-07, 4.488), (-0.1623, -0.06724, 4.488), (0.1723, -0.03428, 4.488), (-0.1723, -0.03428, 4.488), (0.1623, -0.06724, 4.488), (-0.1757, 3.986e-07, 4.488), (0.1461, -0.09762, 4.488), (-0.1723, 0.03428, 4.488), (0.1242, -0.1242, 4.488), (-0.1623, 0.06724, 4.488), (0.09762, -0.1461, 4.488), (-0.1461, 0.09762, 4.488), (0.06724, -0.1623, 4.488), (0.03428, 0.1723, 4.488), (1.77e-07, 0.8747, -1.443), (1.621e-07, 0.7542, 0.1622), (0.1555, 0.7817, 1.611), (0.1471, 0.7397, 0.1622), (0.305, 0.7364, 1.611), (0.2886, 0.6968, 0.1622), (0.4428, 0.6627, 1.611), (0.419, 0.6271, 0.1622), (0.5636, 0.5636, 1.611), (0.5333, 0.5333, 0.1622), (0.6627, 0.4428, 1.611), (0.6271, 0.419, 0.1622), (0.7364, 0.305, 1.611), (0.6968, 0.2886, 0.1622), (0.7817, 0.1555, 1.611), (0.7397, 0.1471, 0.1622), (0.797, 1.248e-07, 1.611), (0.7542, 1.378e-07, 0.1622), (0.7817, -0.1555, 1.611), (0.7397, -0.1471, 0.1622), (0.7364, -0.305, 1.611), (0.6968, -0.2886, 0.1622), (0.6627, -0.4428, 1.611), (0.6271, -0.419, 0.1622), (0.5636, -0.5636, 1.611), (0.5333, -0.5333, 0.1622), (0.4428, -0.6627, 1.611), (0.419, -0.6271, 0.1622), (0.305, -0.7364, 1.611), (0.2886, -0.6968, 0.1622), (0.1555, -0.7817, 1.611), (0.1471, -0.7397, 0.1622), (-2.44e-07, -0.797, 1.611), (-2.272e-07, -0.7542, 0.1622), (-0.1555, -0.7817, 1.611), (-0.1471, -0.7397, 0.1622), (-0.305, -0.7364, 1.611), (-0.2886, -0.6968, 0.1622), (-0.4428, -0.6627, 1.611), (-0.419, -0.6271, 0.1622), (-0.5636, -0.5636, 1.611), (-0.5333, -0.5333, 0.1622), (-0.6627, -0.4428, 1.611), (-0.6271, -0.419, 0.1622), (-0.7364, -0.305, 1.611), (-0.6968, -0.2886, 0.1622), (-0.7817, -0.1555, 1.611), (-0.7397, -0.1471, 0.1622), (-0.797, 8.307e-07, 1.611), (-0.7542, 8.047e-07, 0.1622), (-0.7817, 0.1555, 1.611), (-0.7397, 0.1471, 0.1622), (-0.7364, 0.305, 1.611), (-0.6968, 0.2886, 0.1622), (-0.6627, 0.4428, 1.611), (-0.6271, 0.419, 0.1622), (-0.5636, 0.5636, 1.611), (-0.5333, 0.5333, 0.1622), (-0.4428, 0.6627, 1.611), (-0.419, 0.6271, 0.1622), (-0.305, 0.7364, 1.611), (-0.2886, 0.6968, 0.1622), (-0.1555, 0.7817, 1.611), (-0.1471, 0.7397, 0.1622), (-0.07688, 0.7805, -0.6882), (-0.07497, 0.7612, 0.9734), (-0.2277, 0.7505, -0.6882), (-0.222, 0.732, 0.9734), (-0.3697, 0.6917, -0.6882), (-0.3606, 0.6746, 0.9734), (-0.4976, 0.6063, -0.6882), (-0.4852, 0.5913, 0.9734), (-0.6063, 0.4976, -0.6882), (-0.5913, 0.4852, 0.9734), (-0.6917, 0.3697, -0.6882), (-0.6746, 0.3606, 0.9734), (-0.7505, 0.2277, -0.6882), (-0.732, 0.222, 0.9734), (-0.7805, 0.07688, -0.6882), (-0.7612, 0.07497, 0.9734), (-0.7805, -0.07688, -0.6882), (-0.7612, -0.07497, 0.9734), (-0.7505, -0.2277, -0.6882), (-0.732, -0.222, 0.9734), (-0.6917, -0.3697, -0.6882), (-0.6746, -0.3606, 0.9734), (-0.6063, -0.4976, -0.6882), (-0.5913, -0.4852, 0.9734), (-0.4976, -0.6063, -0.6882), (-0.4852, -0.5913, 0.9734), (-0.3697, -0.6917, -0.6882), (-0.3606, -0.6746, 0.9734), (-0.2277, -0.7505, -0.6882), (-0.222, -0.732, 0.9734), (-0.07688, -0.7805, -0.6882), (-0.07497, -0.7612, 0.9734), (0.07688, -0.7805, -0.6882), (0.07497, -0.7612, 0.9734), (0.2277, -0.7505, -0.6882), (0.222, -0.732, 0.9734), (0.3697, -0.6917, -0.6882), (0.3606, -0.6746, 0.9734), (0.4976, -0.6063, -0.6882), (0.4852, -0.5913, 0.9734), (0.6063, -0.4976, -0.6882), (0.5913, -0.4852, 0.9734), (0.6917, -0.3697, -0.6882), (0.6746, -0.3606, 0.9734), (0.7505, -0.2277, -0.6882), (0.732, -0.222, 0.9734), (0.7805, -0.07688, -0.6882), (0.7612, -0.07497, 0.9734), (0.7805, 0.07688, -0.6882), (0.7612, 0.07497, 0.9734), (0.7505, 0.2277, -0.6882), (0.732, 0.222, 0.9734), (0.6917, 0.3697, -0.6882), (0.6746, 0.3606, 0.9734), (0.6063, 0.4976, -0.6882), (0.5913, 0.4852, 0.9734), (0.4976, 0.6063, -0.6882), (0.4852, 0.5913, 0.9734), (0.3697, 0.6917, -0.6882), (0.3606, 0.6746, 0.9734), (0.2277, 0.7505, -0.6882), (0.222, 0.732, 0.9734), (0.07688, 0.7805, -0.6882), (0.07497, 0.7612, 0.9734), (1.809e-07, 0.9563, -1.987), (1.589e-07, 0.8253, 2.073), (0.1866, 0.9379, -1.987), (0.161, 0.8095, 2.073), (0.366, 0.8835, -1.987), (0.3158, 0.7625, 2.073), (0.5313, 0.7951, -1.987), (0.4585, 0.6863, 2.073), (0.6762, 0.6762, -1.987), (0.5836, 0.5836, 2.073), (0.7951, 0.5313, -1.987), (0.6863, 0.4585, 2.073), (0.8835, 0.366, -1.987), (0.7625, 0.3158, 2.073), (0.9379, 0.1866, -1.987), (0.8095, 0.161, 2.073), (0.9563, 8.483e-08, -1.987), (0.8253, 1.114e-07, 2.073), (0.9379, -0.1866, -1.987), (0.8095, -0.161, 2.073), (0.8835, -0.366, -1.987), (0.7625, -0.3158, 2.073), (0.7951, -0.5313, -1.987), (0.6863, -0.4585, 2.073), (0.6762, -0.6762, -1.987), (0.5836, -0.5836, 2.073), (0.5313, -0.7951, -1.987), (0.4585, -0.6863, 2.073), (0.366, -0.8835, -1.987), (0.3158, -0.7625, 2.073), (0.1866, -0.9379, -1.987), (0.161, -0.8095, 2.073), (-3.128e-07, -0.9563, -1.987), (-2.655e-07, -0.8253, 2.073), (-0.1866, -0.9379, -1.987), (-0.161, -0.8095, 2.073), (-0.366, -0.8835, -1.987), (-0.3158, -0.7625, 2.073), (-0.5313, -0.7951, -1.987), (-0.4585, -0.6863, 2.073), (-0.6762, -0.6762, -1.987), (-0.5836, -0.5836, 2.073), (-0.7951, -0.5313, -1.987), (-0.6863, -0.4585, 2.073), (-0.8835, -0.366, -1.987), (-0.7625, -0.3158, 2.073), (-0.9379, -0.1866, -1.987), (-0.8095, -0.161, 2.073), (-0.9563, 9.355e-07, -1.987), (-0.8253, 8.454e-07, 2.073), (-0.9379, 0.1866, -1.987), (-0.8095, 0.161, 2.073), (-0.8835, 0.366, -1.987), (-0.7625, 0.3158, 2.073), (-0.7951, 0.5313, -1.987), (-0.6863, 0.4585, 2.073), (-0.6762, 0.6762, -1.987), (-0.5836, 0.5836, 2.073), (-0.5313, 0.7951, -1.987), (-0.4585, 0.6863, 2.073), (-0.366, 0.8835, -1.987), (-0.3158, 0.7625, 2.073), (-0.1866, 0.9379, -1.987), (-0.161, 0.8095, 2.073), (1.502e-07, 0.8999, -2.253), (0.1756, 0.8826, -2.253), (0.3444, 0.8314, -2.253), (0.4999, 0.7482, -2.253), (0.6363, 0.6363, -2.253), (0.7482, 0.4999, -2.253), (0.8314, 0.3444, -2.253), (0.8826, 0.1756, -2.253), (0.8999, 9.65e-08, -2.253), (0.8826, -0.1756, -2.253), (0.8314, -0.3444, -2.253), (0.7482, -0.4999, -2.253), (0.6363, -0.6363, -2.253), (0.4999, -0.7482, -2.253), (0.3444, -0.8314, -2.253), (0.1756, -0.8826, -2.253), (-3.14e-07, -0.8999, -2.253), (-0.1756, -0.8826, -2.253), (-0.3444, -0.8314, -2.253), (-0.4999, -0.7482, -2.253), (-0.6363, -0.6363, -2.253), (-0.7482, -0.4999, -2.253), (-0.8314, -0.3444, -2.253), (-0.8826, -0.1756, -2.253), (-0.8999, 8.98e-07, -2.253), (-0.8826, 0.1756, -2.253), (-0.8314, 0.3444, -2.253), (-0.7482, 0.4999, -2.253), (-0.6363, 0.6363, -2.253), (-0.4999, 0.7482, -2.253), (-0.3444, 0.8314, -2.253), (-0.1756, 0.8826, -2.253), (1.621e-07, 0.6399, -2.307), (0.1248, 0.6276, -2.307), (0.2449, 0.5912, -2.307), (0.3555, 0.532, -2.307), (0.4524, 0.4524, -2.307), (0.532, 0.3555, -2.307), (0.5912, 0.2449, -2.307), (0.6276, 0.1248, -2.307), (0.6399, 1.62e-07, -2.307), (0.6276, -0.1248, -2.307), (0.5912, -0.2449, -2.307), (0.532, -0.3555, -2.307), (0.4524, -0.4524, -2.307), (0.3555, -0.532, -2.307), (0.2449, -0.5912, -2.307), (0.1248, -0.6276, -2.307), (-2.219e-07, -0.6399, -2.307), (-0.1248, -0.6276, -2.307), (-0.2449, -0.5912, -2.307), (-0.3555, -0.532, -2.307), (-0.4524, -0.4524, -2.307), (-0.532, -0.3555, -2.307), (-0.5912, -0.2449, -2.307), (-0.6276, -0.1248, -2.307), (-0.6399, 7.302e-07, -2.307), (-0.6276, 0.1248, -2.307), (-0.5912, 0.2449, -2.307), (-0.532, 0.3555, -2.307), (-0.4524, 0.4524, -2.307), (-0.3555, 0.532, -2.307), (-0.2449, 0.5912, -2.307), (-0.1248, 0.6276, -2.307), (8.424e-08, 0.7662, 2.566), (0.1495, 0.7514, 2.566), (0.2932, 0.7078, 2.566), (0.4257, 0.637, 2.566), (0.5418, 0.5418, 2.566), (0.637, 0.4257, 2.566), (0.7078, 0.2932, 2.566), (0.7514, 0.1495, 2.566), (0.7662, 1.184e-07, 2.566), (0.7514, -0.1495, 2.566), (0.7078, -0.2932, 2.566), (0.637, -0.4257, 2.566), (0.5418, -0.5418, 2.566), (0.4257, -0.637, 2.566), (0.2932, -0.7078, 2.566), (0.1495, -0.7514, 2.566), (-3.092e-07, -0.7662, 2.566), (-0.1495, -0.7514, 2.566), (-0.2932, -0.7078, 2.566), (-0.4257, -0.637, 2.566), (-0.5418, -0.5418, 2.566), (-0.637, -0.4257, 2.566), (-0.7078, -0.2932, 2.566), (-0.7514, -0.1495, 2.566), (-0.7662, 8.007e-07, 2.566), (-0.7514, 0.1495, 2.566), (-0.7078, 0.2932, 2.566), (-0.637, 0.4257, 2.566), (-0.5418, 0.5418, 2.566), (-0.4257, 0.637, 2.566), (-0.2932, 0.7078, 2.566), (-0.1495, 0.7514, 2.566), (2.896e-08, 0.4535, 3.13), (0.08847, 0.4448, 3.13), (0.1735, 0.419, 3.13), (0.2519, 0.3771, 3.13), (0.3207, 0.3207, 3.13), (0.3771, 0.2519, 3.13), (0.419, 0.1735, 3.13), (0.4448, 0.08847, 3.13), (0.4535, 1.924e-07, 3.13), (0.4448, -0.08847, 3.13), (0.419, -0.1735, 3.13), (0.3771, -0.2519, 3.13), (0.3207, -0.3207, 3.13), (0.2519, -0.3771, 3.13), (0.1735, -0.419, 3.13), (0.08847, -0.4448, 3.13), (-2.039e-07, -0.4535, 3.13), (-0.08847, -0.4448, 3.13), (-0.1735, -0.419, 3.13), (-0.2519, -0.3771, 3.13), (-0.3207, -0.3207, 3.13), (-0.3771, -0.2519, 3.13), (-0.419, -0.1735, 3.13), (-0.4448, -0.08847, 3.13), (-0.4535, 5.966e-07, 3.13), (-0.4448, 0.08847, 3.13), (-0.419, 0.1735, 3.13), (-0.3771, 0.2519, 3.13), (-0.3207, 0.3207, 3.13), (-0.2519, 0.3771, 3.13), (-0.1735, 0.419, 3.13), (-0.08847, 0.4448, 3.13), (-6.069e-08, 0.2523, 4.227), (0.04921, 0.2474, 4.227), (0.09653, 0.2331, 4.227), (0.1401, 0.2097, 4.227), (0.1784, 0.1784, 4.227), (0.2097, 0.1401, 4.227), (0.233, 0.09653, 4.227), (0.2474, 0.04921, 4.227), (0.2523, 2.439e-07, 4.227), (0.2474, -0.04921, 4.227), (0.233, -0.09653, 4.227), (0.2097, -0.1401, 4.227), (0.1784, -0.1784, 4.227), (0.1401, -0.2097, 4.227), (0.09653, -0.233, 4.227), (0.04921, -0.2474, 4.227), (-1.899e-07, -0.2523, 4.227), (-0.04921, -0.2474, 4.227), (-0.09653, -0.233, 4.227), (-0.1401, -0.2097, 4.227), (-0.1784, -0.1784, 4.227), (-0.2097, -0.1401, 4.227), (-0.2331, -0.09653, 4.227), (-0.2474, -0.04921, 4.227), (-0.2523, 4.682e-07, 4.227), (-0.2474, 0.04921, 4.227), (-0.2331, 0.09653, 4.227), (-0.2097, 0.1401, 4.227), (-0.1784, 0.1784, 4.227), (-0.1401, 0.2097, 4.227), (-0.09653, 0.2331, 4.227), (-0.04921, 0.2474, 4.227), (-1.688e-08, 0.2624, 4.438), (0.05119, 0.2573, 4.438), (0.1004, 0.2424, 4.438), (0.1458, 0.2182, 4.438), (0.1855, 0.1855, 4.438), (0.2182, 0.1458, 4.438), (0.2424, 0.1004, 4.438), (0.2573, 0.05119, 4.438), (0.2624, 2.425e-07, 4.438), (0.2573, -0.05119, 4.438), (0.2424, -0.1004, 4.438), (0.2182, -0.1458, 4.438), (0.1855, -0.1855, 4.438), (0.1458, -0.2182, 4.438), (0.1004, -0.2424, 4.438), (0.05119, -0.2573, 4.438), (-1.507e-07, -0.2624, 4.438), (-0.05119, -0.2573, 4.438), (-0.1004, -0.2424, 4.438), (-0.1458, -0.2182, 4.438), (-0.1855, -0.1855, 4.438), (-0.2182, -0.1458, 4.438), (-0.2424, -0.1004, 4.438), (-0.2573, -0.05119, 4.438), (-0.2624, 4.761e-07, 4.438), (-0.2573, 0.05119, 4.438), (-0.2424, 0.1004, 4.438), (-0.2182, 0.1458, 4.438), (-0.1855, 0.1855, 4.438), (-0.1458, 0.2182, 4.438), (-0.1004, 0.2424, 4.438), (-0.05119, 0.2573, 4.438), (-1.786e-08, 0.2657, 4.49), (0.05183, 0.2606, 4.49), (0.1017, 0.2455, 4.49), (0.1476, 0.2209, 4.49), (0.1879, 0.1879, 4.49), (0.2209, 0.1476, 4.49), (0.2455, 0.1017, 4.49), (0.2606, 0.05183, 4.49), (0.2657, 2.415e-07, 4.49), (0.2606, -0.05183, 4.49), (0.2455, -0.1017, 4.49), (0.2209, -0.1476, 4.49), (0.1879, -0.1879, 4.49), (0.1476, -0.2209, 4.49), (0.1017, -0.2455, 4.49), (0.05183, -0.2606, 4.49), (-1.537e-07, -0.2657, 4.49), (-0.05183, -0.2606, 4.49), (-0.1017, -0.2455, 4.49), (-0.1476, -0.2209, 4.49), (-0.1879, -0.1879, 4.49), (-0.2209, -0.1476, 4.49), (-0.2455, -0.1017, 4.49), (-0.2606, -0.05183, 4.49), (-0.2657, 4.784e-07, 4.49), (-0.2606, 0.05183, 4.49), (-0.2455, 0.1017, 4.49), (-0.2209, 0.1476, 4.49), (-0.1879, 0.1879, 4.49), (-0.1476, 0.2209, 4.49), (-0.1017, 0.2455, 4.49), (-0.05183, 0.2606, 4.49), (-5.567e-08, 0.1845, 4.504), (0.03599, 0.1809, 4.504), (0.0706, 0.1704, 4.504), (0.1025, 0.1534, 4.504), (0.1304, 0.1304, 4.504), (0.1534, 0.1025, 4.504), (0.1704, 0.0706, 4.504), (0.1809, 0.03599, 4.504), (0.1845, 2.417e-07, 4.504), (0.1809, -0.03599, 4.504), (0.1704, -0.07059, 4.504), (0.1534, -0.1025, 4.504), (0.1304, -0.1304, 4.504), (0.1025, -0.1534, 4.504), (0.0706, -0.1704, 4.504), (0.03599, -0.1809, 4.504), (-1.234e-07, -0.1845, 4.504), (-0.03599, -0.1809, 4.504), (-0.0706, -0.1704, 4.504), (-0.1025, -0.1534, 4.504), (-0.1304, -0.1304, 4.504), (-0.1534, -0.1025, 4.504), (-0.1704, -0.07059, 4.504), (-0.1809, -0.03599, 4.504), (-0.1845, 4.068e-07, 4.504), (-0.1809, 0.03599, 4.504), (-0.1704, 0.0706, 4.504), (-0.1534, 0.1025, 4.504), (-0.1304, 0.1304, 4.504), (-0.1025, 0.1534, 4.504), (-0.07059, 0.1704, 4.504), (-0.03599, 0.1809, 4.504), (0.04681, 0.2353, 4.508), (-2.455e-08, 0.2399, 4.508), (0.09182, 0.2217, 4.508), (0.1333, 0.1995, 4.508), (0.1697, 0.1697, 4.508), (0.1995, 0.1333, 4.508), (0.2217, 0.09182, 4.508), (0.2353, 0.04681, 4.508), (0.2399, 2.444e-07, 4.508), (0.2353, -0.04681, 4.508), (0.2217, -0.09182, 4.508), (0.1995, -0.1333, 4.508), (0.1697, -0.1697, 4.508), (0.1333, -0.1995, 4.508), (0.09182, -0.2217, 4.508), (0.04681, -0.2353, 4.508), (-1.43e-07, -0.2399, 4.508), (-0.04681, -0.2353, 4.508), (-0.09182, -0.2217, 4.508), (-0.1333, -0.1995, 4.508), (-0.1697, -0.1697, 4.508), (-0.1995, -0.1333, 4.508), (-0.2217, -0.09182, 4.508), (-0.2353, -0.04681, 4.508), (-0.2399, 4.589e-07, 4.508), (-0.2353, 0.04681, 4.508), (-0.2217, 0.09182, 4.508), (-0.1995, 0.1333, 4.508), (-0.1697, 0.1697, 4.508), (-0.1333, 0.1995, 4.508), (-0.09182, 0.2217, 4.508), (-0.04681, 0.2353, 4.508), (-5.196e-08, 0.1558, 4.476), (0.0304, 0.1528, 4.476), (0.05962, 0.1439, 4.476), (0.08656, 0.1295, 4.476), (0.1102, 0.1102, 4.476), (0.1295, 0.08656, 4.476), (0.1439, 0.05962, 4.476), (0.1528, 0.0304, 4.476), (0.1558, 2.438e-07, 4.476), (0.1528, -0.0304, 4.476), (0.1439, -0.05962, 4.476), (0.1295, -0.08656, 4.476), (0.1102, -0.1102, 4.476), (0.08656, -0.1295, 4.476), (0.05962, -0.1439, 4.476), (0.0304, -0.1528, 4.476), (-1.268e-07, -0.1558, 4.476), (-0.0304, -0.1528, 4.476), (-0.05962, -0.1439, 4.476), (-0.08656, -0.1295, 4.476), (-0.1102, -0.1102, 4.476), (-0.1295, -0.08656, 4.476), (-0.1439, -0.05962, 4.476), (-0.1528, -0.0304, 4.476), (-0.1558, 3.84e-07, 4.476), (-0.1528, 0.0304, 4.476), (-0.1439, 0.05962, 4.476), (-0.1295, 0.08656, 4.476), (-0.1102, 0.1102, 4.476), (-0.08656, 0.1295, 4.476), (-0.05962, 0.1439, 4.476), (-0.0304, 0.1528, 4.476), (1.648e-07, 0.7843, -0.6882), (1.63e-07, 0.7649, 0.9734), (0.1492, 0.7502, 0.9734), (0.153, 0.7693, -0.6882), (0.2927, 0.7067, 0.9734), (0.3001, 0.7246, -0.6882), (0.425, 0.636, 0.9734), (0.4357, 0.6521, -0.6882), (0.5409, 0.5409, 0.9734), (0.5546, 0.5546, -0.6882), (0.636, 0.425, 0.9734), (0.6521, 0.4357, -0.6882), (0.7067, 0.2927, 0.9734), (0.7246, 0.3001, -0.6882), (0.7502, 0.1492, 0.9734), (0.7693, 0.153, -0.6882), (0.7649, 1.335e-07, 0.9734), (0.7843, 1.293e-07, -0.6882), (0.7502, -0.1492, 0.9734), (0.7693, -0.153, -0.6882), (0.7067, -0.2927, 0.9734), (0.7246, -0.3001, -0.6882), (0.636, -0.425, 0.9734), (0.6521, -0.4357, -0.6882), (0.5409, -0.5409, 0.9734), (0.5546, -0.5546, -0.6882), (0.425, -0.636, 0.9734), (0.4357, -0.6521, -0.6882), (0.2927, -0.7067, 0.9734), (0.3001, -0.7246, -0.6882), (0.1492, -0.7502, 0.9734), (0.153, -0.7693, -0.6882), (-2.31e-07, -0.7649, 0.9734), (-2.394e-07, -0.7843, -0.6882), (-0.1492, -0.7502, 0.9734), (-0.153, -0.7693, -0.6882), (-0.2927, -0.7067, 0.9734), (-0.3001, -0.7246, -0.6882), (-0.425, -0.636, 0.9734), (-0.4357, -0.6521, -0.6882), (-0.5409, -0.5409, 0.9734), (-0.5546, -0.5546, -0.6882), (-0.636, -0.425, 0.9734), (-0.6521, -0.4357, -0.6882), (-0.7067, -0.2927, 0.9734), (-0.7246, -0.3001, -0.6882), (-0.7502, -0.1492, 0.9734), (-0.7693, -0.153, -0.6882), (-0.7649, 8.121e-07, 0.9734), (-0.7843, 8.247e-07, -0.6882), (-0.7502, 0.1492, 0.9734), (-0.7693, 0.153, -0.6882), (-0.7067, 0.2927, 0.9734), (-0.7246, 0.3001, -0.6882), (-0.636, 0.425, 0.9734), (-0.6521, 0.4357, -0.6882), (-0.5409, 0.5409, 0.9734), (-0.5546, 0.5546, -0.6882), (-0.425, 0.636, 0.9734), (-0.4357, 0.6521, -0.6882), (-0.2927, 0.7067, 0.9734), (-0.3001, 0.7246, -0.6882), (-0.1492, 0.7502, 0.9734), (-0.153, 0.7693, -0.6882)], [], [(0, 1281, 1667, 420), (0, 420, 1283, 419), (0, 419, 1285, 1156), (0, 1156, 1668, 1281), (1, 1279, 1668, 1156), (1, 1156, 1285, 423), (1, 423, 1287, 1158), (1, 1158, 1670, 1279), (2, 1277, 1670, 1158), (2, 1158, 1287, 426), (2, 426, 1289, 1160), (2, 1160, 1672, 1277), (3, 1275, 1672, 1160), (3, 1160, 1289, 429), (3, 429, 1291, 1162), (3, 1162, 1674, 1275), (4, 1273, 1674, 1162), (4, 1162, 1291, 432), (4, 432, 1293, 1164), (4, 1164, 1676, 1273), (5, 1271, 1676, 1164), (5, 1164, 1293, 435), (5, 435, 1295, 1166), (5, 1166, 1678, 1271), (6, 1269, 1678, 1166), (6, 1166, 1295, 438), (6, 438, 1297, 1168), (6, 1168, 1680, 1269), (7, 1267, 1680, 1168), (7, 1168, 1297, 441), (7, 441, 1299, 1170), (7, 1170, 1682, 1267), (8, 1265, 1682, 1170), (8, 1170, 1299, 444), (8, 444, 1301, 1172), (8, 1172, 1684, 1265), (9, 1263, 1684, 1172), (9, 1172, 1301, 447), (9, 447, 1303, 1174), (9, 1174, 1686, 1263), (10, 1261, 1686, 1174), (10, 1174, 1303, 450), (10, 450, 1305, 1176), (10, 1176, 1688, 1261), (11, 1259, 1688, 1176), (11, 1176, 1305, 453), (11, 453, 1307, 1178), (11, 1178, 1690, 1259), (12, 1257, 1690, 1178), (12, 1178, 1307, 456), (12, 456, 1309, 1180), (12, 1180, 1692, 1257), (13, 1255, 1692, 1180), (13, 1180, 1309, 459), (13, 459, 1311, 1182), (13, 1182, 1694, 1255), (14, 1253, 1694, 1182), (14, 1182, 1311, 462), (14, 462, 1313, 1184), (14, 1184, 1696, 1253), (15, 1251, 1696, 1184), (15, 1184, 1313, 465), (15, 465, 1315, 1186), (15, 1186, 1698, 1251), (16, 1249, 1698, 1186), (16, 1186, 1315, 468), (16, 468, 1317, 1188), (16, 1188, 1700, 1249), (17, 1247, 1700, 1188), (17, 1188, 1317, 471), (17, 471, 1319, 1190), (17, 1190, 1702, 1247), (18, 1245, 1702, 1190), (18, 1190, 1319, 474), (18, 474, 1321, 1192), (18, 1192, 1704, 1245), (19, 1243, 1704, 1192), (19, 1192, 1321, 477), (19, 477, 1323, 1194), (19, 1194, 1706, 1243), (20, 1241, 1706, 1194), (20, 1194, 1323, 480), (20, 480, 1325, 1196), (20, 1196, 1708, 1241), (21, 1239, 1708, 1196), (21, 1196, 1325, 483), (21, 483, 1327, 1198), (21, 1198, 1710, 1239), (22, 1237, 1710, 1198), (22, 1198, 1327, 486), (22, 486, 1329, 1200), (22, 1200, 1712, 1237), (23, 1235, 1712, 1200), (23, 1200, 1329, 489), (23, 489, 1331, 1202), (23, 1202, 1714, 1235), (24, 1233, 1714, 1202), (24, 1202, 1331, 492), (24, 492, 1333, 1204), (24, 1204, 1716, 1233), (25, 1231, 1716, 1204), (25, 1204, 1333, 495), (25, 495, 1335, 1206), (25, 1206, 1718, 1231), (26, 1229, 1718, 1206), (26, 1206, 1335, 498), (26, 498, 1337, 1208), (26, 1208, 1720, 1229), (27, 1227, 1720, 1208), (27, 1208, 1337, 501), (27, 501, 1339, 1210), (27, 1210, 1722, 1227), (28, 1225, 1722, 1210), (28, 1210, 1339, 504), (28, 504, 1341, 1212), (28, 1212, 1724, 1225), (29, 1223, 1724, 1212), (29, 1212, 1341, 507), (29, 507, 1343, 1214), (29, 1214, 1726, 1223), (30, 675, 1297, 438), (30, 438, 1295, 674), (30, 674, 1416, 648), (30, 648, 1417, 675), (31, 1221, 1726, 1214), (31, 1214, 1343, 510), (31, 510, 1345, 1216), (31, 1216, 1728, 1221), (32, 1219, 1728, 1216), (32, 1216, 1345, 513), (32, 513, 1283, 420), (32, 420, 1667, 1219), (33, 547, 1286, 425), (33, 425, 1288, 546), (33, 546, 1349, 516), (33, 516, 1348, 547), (34, 611, 1350, 518), (34, 518, 1351, 610), (34, 610, 1383, 582), (34, 582, 1382, 611), (35, 549, 1304, 452), (35, 452, 1306, 548), (35, 548, 1358, 525), (35, 525, 1357, 549), (36, 551, 1322, 479), (36, 479, 1324, 550), (36, 550, 1367, 534), (36, 534, 1366, 551), (37, 553, 1340, 506), (37, 506, 1342, 552), (37, 552, 1376, 543), (37, 543, 1375, 553), (38, 555, 1296, 440), (38, 440, 1298, 554), (38, 554, 1354, 521), (38, 521, 1353, 555), (39, 557, 1314, 467), (39, 467, 1316, 556), (39, 556, 1363, 530), (39, 530, 1362, 557), (40, 559, 1332, 494), (40, 494, 1334, 558), (40, 558, 1372, 539), (40, 539, 1371, 559), (41, 546, 1288, 428), (41, 428, 1290, 560), (41, 560, 1350, 517), (41, 517, 1349, 546), (42, 548, 1306, 455), (42, 455, 1308, 561), (42, 561, 1359, 526), (42, 526, 1358, 548), (43, 550, 1324, 482), (43, 482, 1326, 562), (43, 562, 1368, 535), (43, 535, 1367, 550), (44, 552, 1342, 509), (44, 509, 1344, 563), (44, 563, 1377, 544), (44, 544, 1376, 552), (45, 554, 1298, 443), (45, 443, 1300, 564), (45, 564, 1355, 522), (45, 522, 1354, 554), (46, 556, 1316, 470), (46, 470, 1318, 565), (46, 565, 1364, 531), (46, 531, 1363, 556), (47, 558, 1334, 497), (47, 497, 1336, 566), (47, 566, 1373, 540), (47, 540, 1372, 558), (48, 560, 1290, 431), (48, 431, 1292, 567), (48, 567, 1351, 518), (48, 518, 1350, 560), (49, 561, 1308, 458), (49, 458, 1310, 568), (49, 568, 1360, 527), (49, 527, 1359, 561), (50, 570, 1282, 418), (50, 418, 1284, 569), (50, 569, 1347, 514), (50, 514, 1346, 570), (51, 562, 1326, 485), (51, 485, 1328, 571), (51, 571, 1369, 536), (51, 536, 1368, 562), (52, 563, 1344, 512), (52, 512, 1282, 570), (52, 570, 1346, 545), (52, 545, 1377, 563), (53, 564, 1300, 446), (53, 446, 1302, 572), (53, 572, 1356, 523), (53, 523, 1355, 564), (54, 565, 1318, 473), (54, 473, 1320, 573), (54, 573, 1365, 532), (54, 532, 1364, 565), (55, 566, 1336, 500), (55, 500, 1338, 574), (55, 574, 1374, 541), (55, 541, 1373, 566), (56, 567, 1292, 434), (56, 434, 1294, 575), (56, 575, 1352, 519), (56, 519, 1351, 567), (57, 568, 1310, 461), (57, 461, 1312, 576), (57, 576, 1361, 528), (57, 528, 1360, 568), (58, 571, 1328, 488), (58, 488, 1330, 577), (58, 577, 1370, 537), (58, 537, 1369, 571), (59, 569, 1284, 422), (59, 422, 1286, 547), (59, 547, 1348, 515), (59, 515, 1347, 569), (60, 572, 1302, 449), (60, 449, 1304, 549), (60, 549, 1357, 524), (60, 524, 1356, 572), (61, 573, 1320, 476), (61, 476, 1322, 551), (61, 551, 1366, 533), (61, 533, 1365, 573), (62, 574, 1338, 503), (62, 503, 1340, 553), (62, 553, 1375, 542), (62, 542, 1374, 574), (63, 575, 1294, 437), (63, 437, 1296, 555), (63, 555, 1353, 520), (63, 520, 1352, 575), (64, 576, 1312, 464), (64, 464, 1314, 557), (64, 557, 1362, 529), (64, 529, 1361, 576), (65, 577, 1330, 491), (65, 491, 1332, 559), (65, 559, 1371, 538), (65, 538, 1370, 577), (66, 609, 1378, 578), (66, 578, 1379, 579), (66, 579, 1380, 580), (66, 580, 1381, 581), (66, 581, 1382, 582), (66, 582, 1383, 583), (66, 583, 1384, 584), (66, 584, 1385, 585), (66, 585, 1386, 586), (66, 586, 1387, 587), (66, 587, 1388, 588), (66, 588, 1389, 589), (66, 589, 1390, 590), (66, 590, 1391, 591), (66, 591, 1392, 592), (66, 592, 1393, 593), (66, 593, 1394, 594), (66, 594, 1395, 595), (66, 595, 1396, 596), (66, 596, 1397, 597), (66, 597, 1398, 598), (66, 598, 1399, 599), (66, 599, 1400, 600), (66, 600, 1401, 601), (66, 601, 1402, 602), (66, 602, 1403, 603), (66, 603, 1404, 604), (66, 604, 1405, 605), (66, 605, 1406, 606), (66, 606, 1407, 607), (66, 607, 1408, 608), (66, 608, 1409, 609), (67, 613, 1377, 545), (67, 545, 1346, 612), (67, 612, 1378, 609), (67, 609, 1409, 613), (68, 615, 1364, 532), (68, 532, 1365, 614), (68, 614, 1397, 596), (68, 596, 1396, 615), (69, 610, 1351, 519), (69, 519, 1352, 616), (69, 616, 1384, 583), (69, 583, 1383, 610), (70, 614, 1365, 533), (70, 533, 1366, 617), (70, 617, 1398, 597), (70, 597, 1397, 614), (71, 616, 1352, 520), (71, 520, 1353, 618), (71, 618, 1385, 584), (71, 584, 1384, 616), (72, 617, 1366, 534), (72, 534, 1367, 619), (72, 619, 1399, 598), (72, 598, 1398, 617), (73, 618, 1353, 521), (73, 521, 1354, 620), (73, 620, 1386, 585), (73, 585, 1385, 618), (74, 619, 1367, 535), (74, 535, 1368, 621), (74, 621, 1400, 599), (74, 599, 1399, 619), (75, 620, 1354, 522), (75, 522, 1355, 622), (75, 622, 1387, 586), (75, 586, 1386, 620), (76, 621, 1368, 536), (76, 536, 1369, 623), (76, 623, 1401, 600), (76, 600, 1400, 621), (77, 622, 1355, 523), (77, 523, 1356, 624), (77, 624, 1388, 587), (77, 587, 1387, 622), (78, 623, 1369, 537), (78, 537, 1370, 625), (78, 625, 1402, 601), (78, 601, 1401, 623), (79, 624, 1356, 524), (79, 524, 1357, 626), (79, 626, 1389, 588), (79, 588, 1388, 624), (80, 625, 1370, 538), (80, 538, 1371, 627), (80, 627, 1403, 602), (80, 602, 1402, 625), (81, 626, 1357, 525), (81, 525, 1358, 628), (81, 628, 1390, 589), (81, 589, 1389, 626), (82, 627, 1371, 539), (82, 539, 1372, 629), (82, 629, 1404, 603), (82, 603, 1403, 627), (83, 628, 1358, 526), (83, 526, 1359, 630), (83, 630, 1391, 590), (83, 590, 1390, 628), (84, 629, 1372, 540), (84, 540, 1373, 631), (84, 631, 1405, 604), (84, 604, 1404, 629), (85, 630, 1359, 527), (85, 527, 1360, 632), (85, 632, 1392, 591), (85, 591, 1391, 630), (86, 612, 1346, 514), (86, 514, 1347, 633), (86, 633, 1379, 578), (86, 578, 1378, 612), (87, 631, 1373, 541), (87, 541, 1374, 634), (87, 634, 1406, 605), (87, 605, 1405, 631), (88, 632, 1360, 528), (88, 528, 1361, 635), (88, 635, 1393, 592), (88, 592, 1392, 632), (89, 633, 1347, 515), (89, 515, 1348, 636), (89, 636, 1380, 579), (89, 579, 1379, 633), (90, 634, 1374, 542), (90, 542, 1375, 637), (90, 637, 1407, 606), (90, 606, 1406, 634), (91, 635, 1361, 529), (91, 529, 1362, 638), (91, 638, 1394, 593), (91, 593, 1393, 635), (92, 636, 1348, 516), (92, 516, 1349, 639), (92, 639, 1381, 580), (92, 580, 1380, 636), (93, 637, 1375, 543), (93, 543, 1376, 640), (93, 640, 1408, 607), (93, 607, 1407, 637), (94, 638, 1362, 530), (94, 530, 1363, 641), (94, 641, 1395, 594), (94, 594, 1394, 638), (95, 639, 1349, 517), (95, 517, 1350, 611), (95, 611, 1382, 581), (95, 581, 1381, 639), (96, 640, 1376, 544), (96, 544, 1377, 613), (96, 613, 1409, 608), (96, 608, 1408, 640), (97, 641, 1363, 531), (97, 531, 1364, 615), (97, 615, 1396, 595), (97, 595, 1395, 641), (98, 739, 1421, 652), (98, 652, 1420, 738), (98, 738, 1452, 716), (98, 716, 1453, 739), (99, 677, 1315, 465), (99, 465, 1313, 676), (99, 676, 1425, 657), (99, 657, 1426, 677), (100, 679, 1333, 492), (100, 492, 1331, 678), (100, 678, 1434, 666), (100, 666, 1435, 679), (101, 681, 1289, 426), (101, 426, 1287, 680), (101, 680, 1412, 644), (101, 644, 1413, 681), (102, 683, 1307, 453), (102, 453, 1305, 682), (102, 682, 1421, 653), (102, 653, 1422, 683), (103, 685, 1325, 480), (103, 480, 1323, 684), (103, 684, 1430, 662), (103, 662, 1431, 685), (104, 687, 1343, 507), (104, 507, 1341, 686), (104, 686, 1439, 671), (104, 671, 1440, 687), (105, 688, 1299, 441), (105, 441, 1297, 675), (105, 675, 1417, 649), (105, 649, 1418, 688), (106, 689, 1317, 468), (106, 468, 1315, 677), (106, 677, 1426, 658), (106, 658, 1427, 689), (107, 690, 1335, 495), (107, 495, 1333, 679), (107, 679, 1435, 667), (107, 667, 1436, 690), (108, 691, 1291, 429), (108, 429, 1289, 681), (108, 681, 1413, 645), (108, 645, 1414, 691), (109, 692, 1309, 456), (109, 456, 1307, 683), (109, 683, 1422, 654), (109, 654, 1423, 692), (110, 693, 1327, 483), (110, 483, 1325, 685), (110, 685, 1431, 663), (110, 663, 1432, 693), (111, 694, 1345, 510), (111, 510, 1343, 687), (111, 687, 1440, 672), (111, 672, 1441, 694), (112, 695, 1301, 444), (112, 444, 1299, 688), (112, 688, 1418, 650), (112, 650, 1419, 695), (113, 696, 1319, 471), (113, 471, 1317, 689), (113, 689, 1427, 659), (113, 659, 1428, 696), (114, 697, 1337, 498), (114, 498, 1335, 690), (114, 690, 1436, 668), (114, 668, 1437, 697), (115, 698, 1293, 432), (115, 432, 1291, 691), (115, 691, 1414, 646), (115, 646, 1415, 698), (116, 699, 1311, 459), (116, 459, 1309, 692), (116, 692, 1423, 655), (116, 655, 1424, 699), (117, 700, 1329, 486), (117, 486, 1327, 693), (117, 693, 1432, 664), (117, 664, 1433, 700), (118, 702, 1285, 419), (118, 419, 1283, 701), (118, 701, 1410, 642), (118, 642, 1411, 702), (119, 701, 1283, 513), (119, 513, 1345, 694), (119, 694, 1441, 673), (119, 673, 1410, 701), (120, 703, 1303, 447), (120, 447, 1301, 695), (120, 695, 1419, 651), (120, 651, 1420, 703), (121, 704, 1321, 474), (121, 474, 1319, 696), (121, 696, 1428, 660), (121, 660, 1429, 704), (122, 705, 1339, 501), (122, 501, 1337, 697), (122, 697, 1437, 669), (122, 669, 1438, 705), (123, 674, 1295, 435), (123, 435, 1293, 698), (123, 698, 1415, 647), (123, 647, 1416, 674), (124, 676, 1313, 462), (124, 462, 1311, 699), (124, 699, 1424, 656), (124, 656, 1425, 676), (125, 678, 1331, 489), (125, 489, 1329, 700), (125, 700, 1433, 665), (125, 665, 1434, 678), (126, 680, 1287, 423), (126, 423, 1285, 702), (126, 702, 1411, 643), (126, 643, 1412, 680), (127, 682, 1305, 450), (127, 450, 1303, 703), (127, 703, 1420, 652), (127, 652, 1421, 682), (128, 684, 1323, 477), (128, 477, 1321, 704), (128, 704, 1429, 661), (128, 661, 1430, 684), (129, 686, 1341, 504), (129, 504, 1339, 705), (129, 705, 1438, 670), (129, 670, 1439, 686), (130, 803, 1456, 719), (130, 719, 1455, 802), (130, 802, 1487, 783), (130, 783, 1488, 803), (131, 741, 1435, 666), (131, 666, 1434, 740), (131, 740, 1466, 730), (131, 730, 1467, 741), (132, 742, 1422, 653), (132, 653, 1421, 739), (132, 739, 1453, 717), (132, 717, 1454, 742), (133, 743, 1436, 667), (133, 667, 1435, 741), (133, 741, 1467, 731), (133, 731, 1468, 743), (134, 744, 1423, 654), (134, 654, 1422, 742), (134, 742, 1454, 718), (134, 718, 1455, 744), (135, 745, 1437, 668), (135, 668, 1436, 743), (135, 743, 1468, 732), (135, 732, 1469, 745), (136, 746, 1424, 655), (136, 655, 1423, 744), (136, 744, 1455, 719), (136, 719, 1456, 746), (137, 748, 1411, 642), (137, 642, 1410, 747), (137, 747, 1442, 706), (137, 706, 1443, 748), (138, 749, 1438, 669), (138, 669, 1437, 745), (138, 745, 1469, 733), (138, 733, 1470, 749), (139, 750, 1425, 656), (139, 656, 1424, 746), (139, 746, 1456, 720), (139, 720, 1457, 750), (140, 751, 1412, 643), (140, 643, 1411, 748), (140, 748, 1443, 707), (140, 707, 1444, 751), (141, 752, 1439, 670), (141, 670, 1438, 749), (141, 749, 1470, 734), (141, 734, 1471, 752), (142, 753, 1426, 657), (142, 657, 1425, 750), (142, 750, 1457, 721), (142, 721, 1458, 753), (143, 754, 1413, 644), (143, 644, 1412, 751), (143, 751, 1444, 708), (143, 708, 1445, 754), (144, 755, 1440, 671), (144, 671, 1439, 752), (144, 752, 1471, 735), (144, 735, 1472, 755), (145, 756, 1427, 658), (145, 658, 1426, 753), (145, 753, 1458, 722), (145, 722, 1459, 756), (146, 757, 1414, 645), (146, 645, 1413, 754), (146, 754, 1445, 709), (146, 709, 1446, 757), (147, 758, 1441, 672), (147, 672, 1440, 755), (147, 755, 1472, 736), (147, 736, 1473, 758), (148, 759, 1428, 659), (148, 659, 1427, 756), (148, 756, 1459, 723), (148, 723, 1460, 759), (149, 760, 1415, 646), (149, 646, 1414, 757), (149, 757, 1446, 710), (149, 710, 1447, 760), (150, 747, 1410, 673), (150, 673, 1441, 758), (150, 758, 1473, 737), (150, 737, 1442, 747), (151, 761, 1429, 660), (151, 660, 1428, 759), (151, 759, 1460, 724), (151, 724, 1461, 761), (152, 762, 1416, 647), (152, 647, 1415, 760), (152, 760, 1447, 711), (152, 711, 1448, 762), (153, 763, 1430, 661), (153, 661, 1429, 761), (153, 761, 1461, 725), (153, 725, 1462, 763), (154, 764, 1417, 648), (154, 648, 1416, 762), (154, 762, 1448, 712), (154, 712, 1449, 764), (155, 765, 1431, 662), (155, 662, 1430, 763), (155, 763, 1462, 726), (155, 726, 1463, 765), (156, 766, 1418, 649), (156, 649, 1417, 764), (156, 764, 1449, 713), (156, 713, 1450, 766), (157, 767, 1432, 663), (157, 663, 1431, 765), (157, 765, 1463, 727), (157, 727, 1464, 767), (158, 768, 1419, 650), (158, 650, 1418, 766), (158, 766, 1450, 714), (158, 714, 1451, 768), (159, 769, 1433, 664), (159, 664, 1432, 767), (159, 767, 1464, 728), (159, 728, 1465, 769), (160, 738, 1420, 651), (160, 651, 1419, 768), (160, 768, 1451, 715), (160, 715, 1452, 738), (161, 740, 1434, 665), (161, 665, 1433, 769), (161, 769, 1465, 729), (161, 729, 1466, 740), (162, 867, 1491, 786), (162, 786, 1490, 866), (162, 866, 1522, 850), (162, 850, 1523, 867), (163, 805, 1443, 706), (163, 706, 1442, 804), (163, 804, 1474, 770), (163, 770, 1475, 805), (164, 807, 1470, 733), (164, 733, 1469, 806), (164, 806, 1501, 797), (164, 797, 1502, 807), (165, 808, 1457, 720), (165, 720, 1456, 803), (165, 803, 1488, 784), (165, 784, 1489, 808), (166, 809, 1444, 707), (166, 707, 1443, 805), (166, 805, 1475, 771), (166, 771, 1476, 809), (167, 810, 1471, 734), (167, 734, 1470, 807), (167, 807, 1502, 798), (167, 798, 1503, 810), (168, 811, 1458, 721), (168, 721, 1457, 808), (168, 808, 1489, 785), (168, 785, 1490, 811), (169, 812, 1445, 708), (169, 708, 1444, 809), (169, 809, 1476, 772), (169, 772, 1477, 812), (170, 813, 1472, 735), (170, 735, 1471, 810), (170, 810, 1503, 799), (170, 799, 1504, 813), (171, 814, 1459, 722), (171, 722, 1458, 811), (171, 811, 1490, 786), (171, 786, 1491, 814), (172, 815, 1446, 709), (172, 709, 1445, 812), (172, 812, 1477, 773), (172, 773, 1478, 815), (173, 816, 1473, 736), (173, 736, 1472, 813), (173, 813, 1504, 800), (173, 800, 1505, 816), (174, 817, 1460, 723), (174, 723, 1459, 814), (174, 814, 1491, 787), (174, 787, 1492, 817), (175, 818, 1447, 710), (175, 710, 1446, 815), (175, 815, 1478, 774), (175, 774, 1479, 818), (176, 804, 1442, 737), (176, 737, 1473, 816), (176, 816, 1505, 801), (176, 801, 1474, 804), (177, 819, 1461, 724), (177, 724, 1460, 817), (177, 817, 1492, 788), (177, 788, 1493, 819), (178, 820, 1448, 711), (178, 711, 1447, 818), (178, 818, 1479, 775), (178, 775, 1480, 820), (179, 821, 1462, 725), (179, 725, 1461, 819), (179, 819, 1493, 789), (179, 789, 1494, 821), (180, 822, 1449, 712), (180, 712, 1448, 820), (180, 820, 1480, 776), (180, 776, 1481, 822), (181, 823, 1463, 726), (181, 726, 1462, 821), (181, 821, 1494, 790), (181, 790, 1495, 823), (182, 824, 1450, 713), (182, 713, 1449, 822), (182, 822, 1481, 777), (182, 777, 1482, 824), (183, 825, 1464, 727), (183, 727, 1463, 823), (183, 823, 1495, 791), (183, 791, 1496, 825), (184, 826, 1451, 714), (184, 714, 1450, 824), (184, 824, 1482, 778), (184, 778, 1483, 826), (185, 827, 1465, 728), (185, 728, 1464, 825), (185, 825, 1496, 792), (185, 792, 1497, 827), (186, 828, 1452, 715), (186, 715, 1451, 826), (186, 826, 1483, 779), (186, 779, 1484, 828), (187, 829, 1466, 729), (187, 729, 1465, 827), (187, 827, 1497, 793), (187, 793, 1498, 829), (188, 830, 1453, 716), (188, 716, 1452, 828), (188, 828, 1484, 780), (188, 780, 1485, 830), (189, 831, 1467, 730), (189, 730, 1466, 829), (189, 829, 1498, 794), (189, 794, 1499, 831), (190, 832, 1454, 717), (190, 717, 1453, 830), (190, 830, 1485, 781), (190, 781, 1486, 832), (191, 833, 1468, 731), (191, 731, 1467, 831), (191, 831, 1499, 795), (191, 795, 1500, 833), (192, 802, 1455, 718), (192, 718, 1454, 832), (192, 832, 1486, 782), (192, 782, 1487, 802), (193, 806, 1469, 732), (193, 732, 1468, 833), (193, 833, 1500, 796), (193, 796, 1501, 806), (194, 931, 1526, 853), (194, 853, 1525, 930), (194, 930, 1557, 917), (194, 917, 1558, 931), (195, 869, 1478, 773), (195, 773, 1477, 868), (195, 868, 1509, 837), (195, 837, 1510, 869), (196, 871, 1505, 800), (196, 800, 1504, 870), (196, 870, 1536, 864), (196, 864, 1537, 871), (197, 872, 1492, 787), (197, 787, 1491, 867), (197, 867, 1523, 851), (197, 851, 1524, 872), (198, 873, 1479, 774), (198, 774, 1478, 869), (198, 869, 1510, 838), (198, 838, 1511, 873), (199, 874, 1474, 801), (199, 801, 1505, 871), (199, 871, 1537, 865), (199, 865, 1506, 874), (200, 875, 1493, 788), (200, 788, 1492, 872), (200, 872, 1524, 852), (200, 852, 1525, 875), (201, 876, 1480, 775), (201, 775, 1479, 873), (201, 873, 1511, 839), (201, 839, 1512, 876), (202, 877, 1494, 789), (202, 789, 1493, 875), (202, 875, 1525, 853), (202, 853, 1526, 877), (203, 878, 1481, 776), (203, 776, 1480, 876), (203, 876, 1512, 840), (203, 840, 1513, 878), (204, 879, 1495, 790), (204, 790, 1494, 877), (204, 877, 1526, 854), (204, 854, 1527, 879), (205, 880, 1482, 777), (205, 777, 1481, 878), (205, 878, 1513, 841), (205, 841, 1514, 880), (206, 881, 1496, 791), (206, 791, 1495, 879), (206, 879, 1527, 855), (206, 855, 1528, 881), (207, 882, 1483, 778), (207, 778, 1482, 880), (207, 880, 1514, 842), (207, 842, 1515, 882), (208, 883, 1497, 792), (208, 792, 1496, 881), (208, 881, 1528, 856), (208, 856, 1529, 883), (209, 884, 1484, 779), (209, 779, 1483, 882), (209, 882, 1515, 843), (209, 843, 1516, 884), (210, 885, 1498, 793), (210, 793, 1497, 883), (210, 883, 1529, 857), (210, 857, 1530, 885), (211, 886, 1485, 780), (211, 780, 1484, 884), (211, 884, 1516, 844), (211, 844, 1517, 886), (212, 887, 1499, 794), (212, 794, 1498, 885), (212, 885, 1530, 858), (212, 858, 1531, 887), (213, 888, 1486, 781), (213, 781, 1485, 886), (213, 886, 1517, 845), (213, 845, 1518, 888), (214, 889, 1500, 795), (214, 795, 1499, 887), (214, 887, 1531, 859), (214, 859, 1532, 889), (215, 890, 1487, 782), (215, 782, 1486, 888), (215, 888, 1518, 846), (215, 846, 1519, 890), (216, 891, 1501, 796), (216, 796, 1500, 889), (216, 889, 1532, 860), (216, 860, 1533, 891), (217, 892, 1488, 783), (217, 783, 1487, 890), (217, 890, 1519, 847), (217, 847, 1520, 892), (218, 893, 1475, 770), (218, 770, 1474, 874), (218, 874, 1506, 834), (218, 834, 1507, 893), (219, 894, 1502, 797), (219, 797, 1501, 891), (219, 891, 1533, 861), (219, 861, 1534, 894), (220, 895, 1489, 784), (220, 784, 1488, 892), (220, 892, 1520, 848), (220, 848, 1521, 895), (221, 896, 1476, 771), (221, 771, 1475, 893), (221, 893, 1507, 835), (221, 835, 1508, 896), (222, 897, 1503, 798), (222, 798, 1502, 894), (222, 894, 1534, 862), (222, 862, 1535, 897), (223, 866, 1490, 785), (223, 785, 1489, 895), (223, 895, 1521, 849), (223, 849, 1522, 866), (224, 868, 1477, 772), (224, 772, 1476, 896), (224, 896, 1508, 836), (224, 836, 1509, 868), (225, 870, 1504, 799), (225, 799, 1503, 897), (225, 897, 1535, 863), (225, 863, 1536, 870), (226, 995, 1561, 920), (226, 920, 1560, 994), (226, 994, 1624, 984), (226, 984, 1625, 995), (227, 933, 1513, 840), (227, 840, 1512, 932), (227, 932, 1544, 904), (227, 904, 1545, 933), (228, 934, 1527, 854), (228, 854, 1526, 931), (228, 931, 1558, 918), (228, 918, 1559, 934), (229, 935, 1514, 841), (229, 841, 1513, 933), (229, 933, 1545, 905), (229, 905, 1546, 935), (230, 936, 1528, 855), (230, 855, 1527, 934), (230, 934, 1559, 919), (230, 919, 1560, 936), (231, 937, 1515, 842), (231, 842, 1514, 935), (231, 935, 1546, 906), (231, 906, 1547, 937), (232, 938, 1529, 856), (232, 856, 1528, 936), (232, 936, 1560, 920), (232, 920, 1561, 938), (233, 939, 1516, 843), (233, 843, 1515, 937), (233, 937, 1547, 907), (233, 907, 1548, 939), (234, 940, 1530, 857), (234, 857, 1529, 938), (234, 938, 1561, 921), (234, 921, 1562, 940), (235, 941, 1517, 844), (235, 844, 1516, 939), (235, 939, 1548, 908), (235, 908, 1549, 941), (236, 942, 1531, 858), (236, 858, 1530, 940), (236, 940, 1562, 922), (236, 922, 1563, 942), (237, 943, 1518, 845), (237, 845, 1517, 941), (237, 941, 1549, 909), (237, 909, 1550, 943), (238, 944, 1532, 859), (238, 859, 1531, 942), (238, 942, 1563, 923), (238, 923, 1564, 944), (239, 945, 1519, 846), (239, 846, 1518, 943), (239, 943, 1550, 910), (239, 910, 1551, 945), (240, 946, 1533, 860), (240, 860, 1532, 944), (240, 944, 1564, 924), (240, 924, 1565, 946), (241, 947, 1520, 847), (241, 847, 1519, 945), (241, 945, 1551, 911), (241, 911, 1552, 947), (242, 949, 1507, 834), (242, 834, 1506, 948), (242, 948, 1538, 898), (242, 898, 1539, 949), (243, 950, 1534, 861), (243, 861, 1533, 946), (243, 946, 1565, 925), (243, 925, 1566, 950), (244, 951, 1521, 848), (244, 848, 1520, 947), (244, 947, 1552, 912), (244, 912, 1553, 951), (245, 952, 1508, 835), (245, 835, 1507, 949), (245, 949, 1539, 899), (245, 899, 1540, 952), (246, 953, 1535, 862), (246, 862, 1534, 950), (246, 950, 1566, 926), (246, 926, 1567, 953), (247, 954, 1522, 849), (247, 849, 1521, 951), (247, 951, 1553, 913), (247, 913, 1554, 954), (248, 955, 1509, 836), (248, 836, 1508, 952), (248, 952, 1540, 900), (248, 900, 1541, 955), (249, 956, 1536, 863), (249, 863, 1535, 953), (249, 953, 1567, 927), (249, 927, 1568, 956), (250, 957, 1523, 850), (250, 850, 1522, 954), (250, 954, 1554, 914), (250, 914, 1555, 957), (251, 958, 1510, 837), (251, 837, 1509, 955), (251, 955, 1541, 901), (251, 901, 1542, 958), (252, 959, 1537, 864), (252, 864, 1536, 956), (252, 956, 1568, 928), (252, 928, 1569, 959), (253, 960, 1524, 851), (253, 851, 1523, 957), (253, 957, 1555, 915), (253, 915, 1556, 960), (254, 961, 1511, 838), (254, 838, 1510, 958), (254, 958, 1542, 902), (254, 902, 1543, 961), (255, 948, 1506, 865), (255, 865, 1537, 959), (255, 959, 1569, 929), (255, 929, 1538, 948), (256, 930, 1525, 852), (256, 852, 1524, 960), (256, 960, 1556, 916), (256, 916, 1557, 930), (257, 932, 1512, 839), (257, 839, 1511, 961), (257, 961, 1543, 903), (257, 903, 1544, 932), (258, 1123, 1599, 1054), (258, 1054, 1598, 1122), (258, 1122, 1662, 1118), (258, 1118, 1663, 1123), (259, 997, 1548, 907), (259, 907, 1547, 996), (259, 996, 1611, 971), (259, 971, 1612, 997), (260, 998, 1562, 921), (260, 921, 1561, 995), (260, 995, 1625, 985), (260, 985, 1626, 998), (261, 999, 1549, 908), (261, 908, 1548, 997), (261, 997, 1612, 972), (261, 972, 1613, 999), (262, 1000, 1563, 922), (262, 922, 1562, 998), (262, 998, 1626, 986), (262, 986, 1627, 1000), (263, 1001, 1550, 909), (263, 909, 1549, 999), (263, 999, 1613, 973), (263, 973, 1614, 1001), (264, 1002, 1564, 923), (264, 923, 1563, 1000), (264, 1000, 1627, 987), (264, 987, 1628, 1002), (265, 1003, 1551, 910), (265, 910, 1550, 1001), (265, 1001, 1614, 974), (265, 974, 1615, 1003), (266, 1004, 1565, 924), (266, 924, 1564, 1002), (266, 1002, 1628, 988), (266, 988, 1629, 1004), (267, 1005, 1552, 911), (267, 911, 1551, 1003), (267, 1003, 1615, 975), (267, 975, 1616, 1005), (268, 1007, 1539, 898), (268, 898, 1538, 1006), (268, 1006, 1603, 962), (268, 962, 1602, 1007), (269, 1008, 1566, 925), (269, 925, 1565, 1004), (269, 1004, 1629, 989), (269, 989, 1630, 1008), (270, 1009, 1553, 912), (270, 912, 1552, 1005), (270, 1005, 1616, 976), (270, 976, 1617, 1009), (271, 1010, 1540, 899), (271, 899, 1539, 1007), (271, 1007, 1602, 963), (271, 963, 1604, 1010), (272, 1011, 1567, 926), (272, 926, 1566, 1008), (272, 1008, 1630, 990), (272, 990, 1631, 1011), (273, 1012, 1554, 913), (273, 913, 1553, 1009), (273, 1009, 1617, 977), (273, 977, 1618, 1012), (274, 1013, 1541, 900), (274, 900, 1540, 1010), (274, 1010, 1604, 964), (274, 964, 1605, 1013), (275, 1014, 1568, 927), (275, 927, 1567, 1011), (275, 1011, 1631, 991), (275, 991, 1632, 1014), (276, 1015, 1555, 914), (276, 914, 1554, 1012), (276, 1012, 1618, 978), (276, 978, 1619, 1015), (277, 1016, 1542, 901), (277, 901, 1541, 1013), (277, 1013, 1605, 965), (277, 965, 1606, 1016), (278, 1017, 1569, 928), (278, 928, 1568, 1014), (278, 1014, 1632, 992), (278, 992, 1633, 1017), (279, 1018, 1556, 915), (279, 915, 1555, 1015), (279, 1015, 1619, 979), (279, 979, 1620, 1018), (280, 1019, 1543, 902), (280, 902, 1542, 1016), (280, 1016, 1606, 966), (280, 966, 1607, 1019), (281, 1006, 1538, 929), (281, 929, 1569, 1017), (281, 1017, 1633, 993), (281, 993, 1603, 1006), (282, 1020, 1557, 916), (282, 916, 1556, 1018), (282, 1018, 1620, 980), (282, 980, 1621, 1020), (283, 1021, 1544, 903), (283, 903, 1543, 1019), (283, 1019, 1607, 967), (283, 967, 1608, 1021), (284, 1022, 1558, 917), (284, 917, 1557, 1020), (284, 1020, 1621, 981), (284, 981, 1622, 1022), (285, 1023, 1545, 904), (285, 904, 1544, 1021), (285, 1021, 1608, 968), (285, 968, 1609, 1023), (286, 1024, 1559, 918), (286, 918, 1558, 1022), (286, 1022, 1622, 982), (286, 982, 1623, 1024), (287, 1025, 1546, 905), (287, 905, 1545, 1023), (287, 1023, 1609, 969), (287, 969, 1610, 1025), (288, 994, 1560, 919), (288, 919, 1559, 1024), (288, 1024, 1623, 983), (288, 983, 1624, 994), (289, 996, 1547, 906), (289, 906, 1546, 1025), (289, 1025, 1610, 970), (289, 970, 1611, 996), (290, 1058, 1570, 1026), (290, 1026, 1571, 1059), (290, 1059, 1602, 962), (290, 962, 1603, 1058), (291, 1059, 1571, 1027), (291, 1027, 1572, 1060), (291, 1060, 1604, 963), (291, 963, 1602, 1059), (292, 1060, 1572, 1028), (292, 1028, 1573, 1061), (292, 1061, 1605, 964), (292, 964, 1604, 1060), (293, 1061, 1573, 1029), (293, 1029, 1574, 1062), (293, 1062, 1606, 965), (293, 965, 1605, 1061), (294, 1062, 1574, 1030), (294, 1030, 1575, 1063), (294, 1063, 1607, 966), (294, 966, 1606, 1062), (295, 1063, 1575, 1031), (295, 1031, 1576, 1064), (295, 1064, 1608, 967), (295, 967, 1607, 1063), (296, 1064, 1576, 1032), (296, 1032, 1577, 1065), (296, 1065, 1609, 968), (296, 968, 1608, 1064), (297, 1065, 1577, 1033), (297, 1033, 1578, 1066), (297, 1066, 1610, 969), (297, 969, 1609, 1065), (298, 1066, 1578, 1034), (298, 1034, 1579, 1067), (298, 1067, 1611, 970), (298, 970, 1610, 1066), (299, 1067, 1579, 1035), (299, 1035, 1580, 1068), (299, 1068, 1612, 971), (299, 971, 1611, 1067), (300, 1068, 1580, 1036), (300, 1036, 1581, 1069), (300, 1069, 1613, 972), (300, 972, 1612, 1068), (301, 1069, 1581, 1037), (301, 1037, 1582, 1070), (301, 1070, 1614, 973), (301, 973, 1613, 1069), (302, 1070, 1582, 1038), (302, 1038, 1583, 1071), (302, 1071, 1615, 974), (302, 974, 1614, 1070), (303, 1071, 1583, 1039), (303, 1039, 1584, 1072), (303, 1072, 1616, 975), (303, 975, 1615, 1071), (304, 1072, 1584, 1040), (304, 1040, 1585, 1073), (304, 1073, 1617, 976), (304, 976, 1616, 1072), (305, 1073, 1585, 1041), (305, 1041, 1586, 1074), (305, 1074, 1618, 977), (305, 977, 1617, 1073), (306, 1074, 1586, 1042), (306, 1042, 1587, 1075), (306, 1075, 1619, 978), (306, 978, 1618, 1074), (307, 1075, 1587, 1043), (307, 1043, 1588, 1076), (307, 1076, 1620, 979), (307, 979, 1619, 1075), (308, 1076, 1588, 1044), (308, 1044, 1589, 1077), (308, 1077, 1621, 980), (308, 980, 1620, 1076), (309, 1077, 1589, 1045), (309, 1045, 1590, 1078), (309, 1078, 1622, 981), (309, 981, 1621, 1077), (310, 1078, 1590, 1046), (310, 1046, 1591, 1079), (310, 1079, 1623, 982), (310, 982, 1622, 1078), (311, 1079, 1591, 1047), (311, 1047, 1592, 1080), (311, 1080, 1624, 983), (311, 983, 1623, 1079), (312, 1080, 1592, 1048), (312, 1048, 1593, 1081), (312, 1081, 1625, 984), (312, 984, 1624, 1080), (313, 1081, 1593, 1049), (313, 1049, 1594, 1082), (313, 1082, 1626, 985), (313, 985, 1625, 1081), (314, 1082, 1594, 1050), (314, 1050, 1595, 1083), (314, 1083, 1627, 986), (314, 986, 1626, 1082), (315, 1083, 1595, 1051), (315, 1051, 1596, 1084), (315, 1084, 1628, 987), (315, 987, 1627, 1083), (316, 1084, 1596, 1052), (316, 1052, 1597, 1085), (316, 1085, 1629, 988), (316, 988, 1628, 1084), (317, 1085, 1597, 1053), (317, 1053, 1598, 1086), (317, 1086, 1630, 989), (317, 989, 1629, 1085), (318, 1086, 1598, 1054), (318, 1054, 1599, 1087), (318, 1087, 1631, 990), (318, 990, 1630, 1086), (319, 1087, 1599, 1055), (319, 1055, 1600, 1088), (319, 1088, 1632, 991), (319, 991, 1631, 1087), (320, 1088, 1600, 1056), (320, 1056, 1601, 1089), (320, 1089, 1633, 992), (320, 992, 1632, 1088), (321, 1089, 1601, 1057), (321, 1057, 1570, 1058), (321, 1058, 1603, 993), (321, 993, 1633, 1089), (322, 1091, 1635, 1090), (322, 1090, 1634, 1121), (322, 1121, 1665, 1120), (322, 1120, 1664, 1119), (322, 1119, 1663, 1118), (322, 1118, 1662, 1117), (322, 1117, 1661, 1116), (322, 1116, 1660, 1115), (322, 1115, 1659, 1114), (322, 1114, 1658, 1113), (322, 1113, 1657, 1112), (322, 1112, 1656, 1111), (322, 1111, 1655, 1110), (322, 1110, 1654, 1109), (322, 1109, 1653, 1108), (322, 1108, 1652, 1107), (322, 1107, 1651, 1106), (322, 1106, 1650, 1105), (322, 1105, 1649, 1104), (322, 1104, 1648, 1103), (322, 1103, 1647, 1102), (322, 1102, 1646, 1101), (322, 1101, 1645, 1100), (322, 1100, 1644, 1099), (322, 1099, 1643, 1098), (322, 1098, 1642, 1097), (322, 1097, 1641, 1096), (322, 1096, 1640, 1095), (322, 1095, 1639, 1094), (322, 1094, 1638, 1093), (322, 1093, 1637, 1092), (322, 1092, 1636, 1091), (323, 1125, 1586, 1041), (323, 1041, 1585, 1124), (323, 1124, 1649, 1105), (323, 1105, 1650, 1125), (324, 1127, 1573, 1028), (324, 1028, 1572, 1126), (324, 1126, 1636, 1092), (324, 1092, 1637, 1127), (325, 1128, 1600, 1055), (325, 1055, 1599, 1123), (325, 1123, 1663, 1119), (325, 1119, 1664, 1128), (326, 1129, 1587, 1042), (326, 1042, 1586, 1125), (326, 1125, 1650, 1106), (326, 1106, 1651, 1129), (327, 1130, 1574, 1029), (327, 1029, 1573, 1127), (327, 1127, 1637, 1093), (327, 1093, 1638, 1130), (328, 1131, 1601, 1056), (328, 1056, 1600, 1128), (328, 1128, 1664, 1120), (328, 1120, 1665, 1131), (329, 1132, 1588, 1043), (329, 1043, 1587, 1129), (329, 1129, 1651, 1107), (329, 1107, 1652, 1132), (330, 1133, 1575, 1030), (330, 1030, 1574, 1130), (330, 1130, 1638, 1094), (330, 1094, 1639, 1133), (331, 1134, 1570, 1057), (331, 1057, 1601, 1131), (331, 1131, 1665, 1121), (331, 1121, 1634, 1134), (332, 1135, 1589, 1044), (332, 1044, 1588, 1132), (332, 1132, 1652, 1108), (332, 1108, 1653, 1135), (333, 1136, 1576, 1031), (333, 1031, 1575, 1133), (333, 1133, 1639, 1095), (333, 1095, 1640, 1136), (334, 1137, 1590, 1045), (334, 1045, 1589, 1135), (334, 1135, 1653, 1109), (334, 1109, 1654, 1137), (335, 1138, 1577, 1032), (335, 1032, 1576, 1136), (335, 1136, 1640, 1096), (335, 1096, 1641, 1138), (336, 1139, 1591, 1046), (336, 1046, 1590, 1137), (336, 1137, 1654, 1110), (336, 1110, 1655, 1139), (337, 1140, 1578, 1033), (337, 1033, 1577, 1138), (337, 1138, 1641, 1097), (337, 1097, 1642, 1140), (338, 1141, 1592, 1047), (338, 1047, 1591, 1139), (338, 1139, 1655, 1111), (338, 1111, 1656, 1141), (339, 1142, 1579, 1034), (339, 1034, 1578, 1140), (339, 1140, 1642, 1098), (339, 1098, 1643, 1142), (340, 1143, 1593, 1048), (340, 1048, 1592, 1141), (340, 1141, 1656, 1112), (340, 1112, 1657, 1143), (341, 1144, 1580, 1035), (341, 1035, 1579, 1142), (341, 1142, 1643, 1099), (341, 1099, 1644, 1144), (342, 1145, 1594, 1049), (342, 1049, 1593, 1143), (342, 1143, 1657, 1113), (342, 1113, 1658, 1145), (343, 1146, 1581, 1036), (343, 1036, 1580, 1144), (343, 1144, 1644, 1100), (343, 1100, 1645, 1146), (344, 1147, 1595, 1050), (344, 1050, 1594, 1145), (344, 1145, 1658, 1114), (344, 1114, 1659, 1147), (345, 1148, 1582, 1037), (345, 1037, 1581, 1146), (345, 1146, 1645, 1101), (345, 1101, 1646, 1148), (346, 1149, 1596, 1051), (346, 1051, 1595, 1147), (346, 1147, 1659, 1115), (346, 1115, 1660, 1149), (347, 1150, 1583, 1038), (347, 1038, 1582, 1148), (347, 1148, 1646, 1102), (347, 1102, 1647, 1150), (348, 1151, 1597, 1052), (348, 1052, 1596, 1149), (348, 1149, 1660, 1116), (348, 1116, 1661, 1151), (349, 1152, 1584, 1039), (349, 1039, 1583, 1150), (349, 1150, 1647, 1103), (349, 1103, 1648, 1152), (350, 1153, 1571, 1026), (350, 1026, 1570, 1134), (350, 1134, 1634, 1090), (350, 1090, 1635, 1153), (351, 1122, 1598, 1053), (351, 1053, 1597, 1151), (351, 1151, 1661, 1117), (351, 1117, 1662, 1122), (352, 1124, 1585, 1040), (352, 1040, 1584, 1152), (352, 1152, 1648, 1104), (352, 1104, 1649, 1124), (353, 1126, 1572, 1027), (353, 1027, 1571, 1153), (353, 1153, 1635, 1091), (353, 1091, 1636, 1126), (354, 512, 1344, 511), (354, 511, 1729, 1218), (354, 1218, 1666, 1154), (354, 1154, 1282, 512), (355, 1218, 1729, 1217), (355, 1217, 1728, 1219), (355, 1219, 1667, 1155), (355, 1155, 1666, 1218), (356, 509, 1342, 508), (356, 508, 1727, 1220), (356, 1220, 1729, 511), (356, 511, 1344, 509), (357, 1220, 1727, 1215), (357, 1215, 1726, 1221), (357, 1221, 1728, 1217), (357, 1217, 1729, 1220), (358, 506, 1340, 505), (358, 505, 1725, 1222), (358, 1222, 1727, 508), (358, 508, 1342, 506), (359, 1222, 1725, 1213), (359, 1213, 1724, 1223), (359, 1223, 1726, 1215), (359, 1215, 1727, 1222), (360, 503, 1338, 502), (360, 502, 1723, 1224), (360, 1224, 1725, 505), (360, 505, 1340, 503), (361, 1224, 1723, 1211), (361, 1211, 1722, 1225), (361, 1225, 1724, 1213), (361, 1213, 1725, 1224), (362, 500, 1336, 499), (362, 499, 1721, 1226), (362, 1226, 1723, 502), (362, 502, 1338, 500), (363, 1226, 1721, 1209), (363, 1209, 1720, 1227), (363, 1227, 1722, 1211), (363, 1211, 1723, 1226), (364, 497, 1334, 496), (364, 496, 1719, 1228), (364, 1228, 1721, 499), (364, 499, 1336, 497), (365, 1228, 1719, 1207), (365, 1207, 1718, 1229), (365, 1229, 1720, 1209), (365, 1209, 1721, 1228), (366, 494, 1332, 493), (366, 493, 1717, 1230), (366, 1230, 1719, 496), (366, 496, 1334, 494), (367, 1230, 1717, 1205), (367, 1205, 1716, 1231), (367, 1231, 1718, 1207), (367, 1207, 1719, 1230), (368, 491, 1330, 490), (368, 490, 1715, 1232), (368, 1232, 1717, 493), (368, 493, 1332, 491), (369, 1232, 1715, 1203), (369, 1203, 1714, 1233), (369, 1233, 1716, 1205), (369, 1205, 1717, 1232), (370, 488, 1328, 487), (370, 487, 1713, 1234), (370, 1234, 1715, 490), (370, 490, 1330, 488), (371, 1234, 1713, 1201), (371, 1201, 1712, 1235), (371, 1235, 1714, 1203), (371, 1203, 1715, 1234), (372, 485, 1326, 484), (372, 484, 1711, 1236), (372, 1236, 1713, 487), (372, 487, 1328, 485), (373, 1236, 1711, 1199), (373, 1199, 1710, 1237), (373, 1237, 1712, 1201), (373, 1201, 1713, 1236), (374, 482, 1324, 481), (374, 481, 1709, 1238), (374, 1238, 1711, 484), (374, 484, 1326, 482), (375, 1238, 1709, 1197), (375, 1197, 1708, 1239), (375, 1239, 1710, 1199), (375, 1199, 1711, 1238), (376, 479, 1322, 478), (376, 478, 1707, 1240), (376, 1240, 1709, 481), (376, 481, 1324, 479), (377, 1240, 1707, 1195), (377, 1195, 1706, 1241), (377, 1241, 1708, 1197), (377, 1197, 1709, 1240), (378, 476, 1320, 475), (378, 475, 1705, 1242), (378, 1242, 1707, 478), (378, 478, 1322, 476), (379, 1242, 1705, 1193), (379, 1193, 1704, 1243), (379, 1243, 1706, 1195), (379, 1195, 1707, 1242), (380, 473, 1318, 472), (380, 472, 1703, 1244), (380, 1244, 1705, 475), (380, 475, 1320, 473), (381, 1244, 1703, 1191), (381, 1191, 1702, 1245), (381, 1245, 1704, 1193), (381, 1193, 1705, 1244), (382, 470, 1316, 469), (382, 469, 1701, 1246), (382, 1246, 1703, 472), (382, 472, 1318, 470), (383, 1246, 1701, 1189), (383, 1189, 1700, 1247), (383, 1247, 1702, 1191), (383, 1191, 1703, 1246), (384, 467, 1314, 466), (384, 466, 1699, 1248), (384, 1248, 1701, 469), (384, 469, 1316, 467), (385, 1248, 1699, 1187), (385, 1187, 1698, 1249), (385, 1249, 1700, 1189), (385, 1189, 1701, 1248), (386, 464, 1312, 463), (386, 463, 1697, 1250), (386, 1250, 1699, 466), (386, 466, 1314, 464), (387, 1250, 1697, 1185), (387, 1185, 1696, 1251), (387, 1251, 1698, 1187), (387, 1187, 1699, 1250), (388, 461, 1310, 460), (388, 460, 1695, 1252), (388, 1252, 1697, 463), (388, 463, 1312, 461), (389, 1252, 1695, 1183), (389, 1183, 1694, 1253), (389, 1253, 1696, 1185), (389, 1185, 1697, 1252), (390, 458, 1308, 457), (390, 457, 1693, 1254), (390, 1254, 1695, 460), (390, 460, 1310, 458), (391, 1254, 1693, 1181), (391, 1181, 1692, 1255), (391, 1255, 1694, 1183), (391, 1183, 1695, 1254), (392, 455, 1306, 454), (392, 454, 1691, 1256), (392, 1256, 1693, 457), (392, 457, 1308, 455), (393, 1256, 1691, 1179), (393, 1179, 1690, 1257), (393, 1257, 1692, 1181), (393, 1181, 1693, 1256), (394, 452, 1304, 451), (394, 451, 1689, 1258), (394, 1258, 1691, 454), (394, 454, 1306, 452), (395, 1258, 1689, 1177), (395, 1177, 1688, 1259), (395, 1259, 1690, 1179), (395, 1179, 1691, 1258), (396, 449, 1302, 448), (396, 448, 1687, 1260), (396, 1260, 1689, 451), (396, 451, 1304, 449), (397, 1260, 1687, 1175), (397, 1175, 1686, 1261), (397, 1261, 1688, 1177), (397, 1177, 1689, 1260), (398, 446, 1300, 445), (398, 445, 1685, 1262), (398, 1262, 1687, 448), (398, 448, 1302, 446), (399, 1262, 1685, 1173), (399, 1173, 1684, 1263), (399, 1263, 1686, 1175), (399, 1175, 1687, 1262), (400, 443, 1298, 442), (400, 442, 1683, 1264), (400, 1264, 1685, 445), (400, 445, 1300, 443), (401, 1264, 1683, 1171), (401, 1171, 1682, 1265), (401, 1265, 1684, 1173), (401, 1173, 1685, 1264), (402, 440, 1296, 439), (402, 439, 1681, 1266), (402, 1266, 1683, 442), (402, 442, 1298, 440), (403, 1266, 1681, 1169), (403, 1169, 1680, 1267), (403, 1267, 1682, 1171), (403, 1171, 1683, 1266), (404, 437, 1294, 436), (404, 436, 1679, 1268), (404, 1268, 1681, 439), (404, 439, 1296, 437), (405, 1268, 1679, 1167), (405, 1167, 1678, 1269), (405, 1269, 1680, 1169), (405, 1169, 1681, 1268), (406, 434, 1292, 433), (406, 433, 1677, 1270), (406, 1270, 1679, 436), (406, 436, 1294, 434), (407, 1270, 1677, 1165), (407, 1165, 1676, 1271), (407, 1271, 1678, 1167), (407, 1167, 1679, 1270), (408, 431, 1290, 430), (408, 430, 1675, 1272), (408, 1272, 1677, 433), (408, 433, 1292, 431), (409, 1272, 1675, 1163), (409, 1163, 1674, 1273), (409, 1273, 1676, 1165), (409, 1165, 1677, 1272), (410, 428, 1288, 427), (410, 427, 1673, 1274), (410, 1274, 1675, 430), (410, 430, 1290, 428), (411, 1274, 1673, 1161), (411, 1161, 1672, 1275), (411, 1275, 1674, 1163), (411, 1163, 1675, 1274), (412, 425, 1286, 424), (412, 424, 1671, 1276), (412, 1276, 1673, 427), (412, 427, 1288, 425), (413, 1276, 1671, 1159), (413, 1159, 1670, 1277), (413, 1277, 1672, 1161), (413, 1161, 1673, 1276), (414, 422, 1284, 421), (414, 421, 1669, 1278), (414, 1278, 1671, 424), (414, 424, 1286, 422), (415, 1278, 1669, 1157), (415, 1157, 1668, 1279), (415, 1279, 1670, 1159), (415, 1159, 1671, 1278), (416, 418, 1282, 1154), (416, 1154, 1666, 1280), (416, 1280, 1669, 421), (416, 421, 1284, 418), (417, 1280, 1666, 1155), (417, 1155, 1667, 1281), (417, 1281, 1668, 1157), (417, 1157, 1669, 1280)])
me_cylinder.materials.append(mat_material_001)
me_cylinder.use_remesh_preserve_volume = False
me_cylinder.use_remesh_preserve_attributes = False
me_cylinder.use_mirror_vertex_groups = False
me_cylinder.update()

# ---- objects
ob_cylinder = bpy.data.objects.new('Cylinder', me_cylinder)
ob_lamp = bpy.data.objects.new('Lamp', light_lamp)
ob_camera = bpy.data.objects.new('Camera', cam_camera)

# ---- transforms, parenting, visibility, modifiers, constraints
ob_cylinder.location = (0.0, 0.0, 0.0)
ob_cylinder.scale = (1.0, 1.0, 0.5201)
ob_cylinder.lineart.crease_threshold = 0.0
ob_lamp.location = (4.076, 1.005, 5.904)
ob_lamp.rotation_euler = (0.6503, 0.05522, 1.866)
ob_lamp.lock_rotations_4d = False
ob_lamp.empty_display_type = 'ARROWS'
ob_lamp.color = (0.0, 0.0, 0.0, 0.0)
ob_lamp.lineart.crease_threshold = 0.0
ob_camera.location = (7.481, -6.508, 5.344)
ob_camera.rotation_euler = (1.109, 0.0, 0.8149)
ob_camera.lock_rotations_4d = False
ob_camera.empty_display_type = 'ARROWS'
ob_camera.color = (0.0, 0.0, 0.0, 0.0)
ob_camera.display_type = 'WIRE'
ob_camera.lineart.crease_threshold = 0.0

# ---- collection membership
col_collection_1.objects.link(ob_cylinder)
col_collection_1.objects.link(ob_lamp)
col_collection_1.objects.link(ob_camera)

# ---- scene / render settings (as saved in the file)
scene.camera = ob_camera
scene.frame_start = 1; scene.frame_end = 250; scene.frame_set(1)
scene.render.engine = 'BLENDER_EEVEE_NEXT'
scene.render.resolution_percentage = 50
scene.render.dither_intensity = 0.0
scene.cycles.use_denoising = False
scene.cycles.samples = 128
scene.cycles.sampling_pattern = 'TABULATED_SOBOL'
scene.cycles.use_adaptive_sampling = False
scene.cycles.use_light_tree = False
scene.cycles.blur_glossy = 0.0
scene.cycles.sample_clamp_indirect = 0.0
scene.view_settings.view_transform = 'Standard'
bpy.context.view_layer.update()
